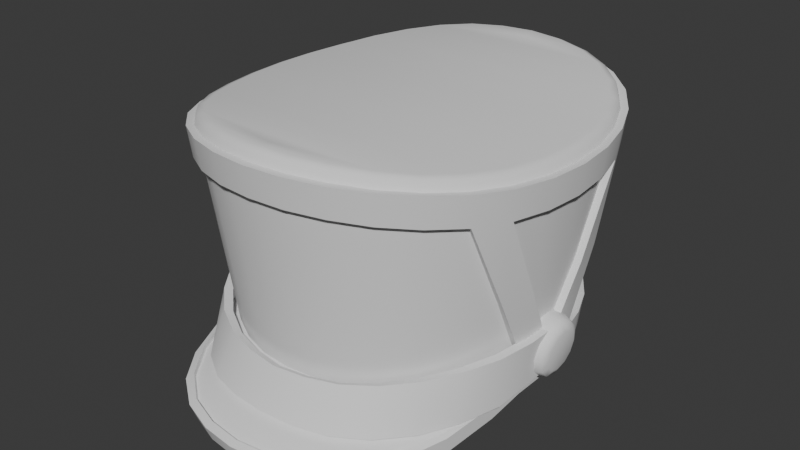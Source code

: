 # Source: Attire_Hat_GuardsmanShako.blend  (saved by Blender 4.3.34; exported with 4.5.12 LTS)
import bpy
from mathutils import Matrix  # noqa: F401  (used for matrix-valued properties, if any)

bpy.ops.wm.read_factory_settings(use_empty=True)
scene = bpy.context.scene
scene.name = 'Scene'

# ---- world
world_world = bpy.data.worlds.new('World'); scene.world = world_world
world_world.use_nodes = True; world_world.node_tree.nodes.clear()
_N = world_world.node_tree.nodes; _L = world_world.node_tree.links
n0 = _N.new('ShaderNodeOutputWorld'); n0.name = 'World Output'; n0.location = (300, 300)
n1 = _N.new('ShaderNodeBackground'); n1.name = 'Background'; n1.location = (10, 300)
n1.inputs[0].default_value = (0.05088, 0.05088, 0.05088, 1.0)
_L.new(n1.outputs[0], n0.inputs[0])
n0.is_active_output = True
world_world.color = (0.05088, 0.05088, 0.05088)
world_world.use_sun_shadow = False
world_world.sun_shadow_jitter_overblur = 0.0

# ---- meshes
me_attire_hat_guardsmanshako = bpy.data.meshes.new('Attire_Hat_GuardsmanShako')
me_attire_hat_guardsmanshako.from_pydata([(0.07301, -0.03657, 0.1367), (0.03111, -0.08583, 0.1367), (0.05692, -0.06692, 0.1367), (0.0784, 0.0, 0.1367), (0.07301, 0.03657, 0.1367), (0.03111, 0.08583, 0.1367), (0.05692, 0.06692, 0.1367), (0.0, -0.09216, 0.1367), (0.0, 0.09216, 0.1367), (0.0, 0.09216, 0.01674), (0.0, -0.09216, 0.01674), (0.05692, 0.06692, 0.01674), (0.04501, 0.07794, 0.01674), (0.01589, 0.09058, 0.01674), (0.03111, 0.08583, 0.01674), (0.0663, 0.05291, 0.01674), (0.07301, 0.03657, 0.01674), (0.07705, 0.01868, 0.01674), (0.0784, 0.0, 0.01674), (0.04501, -0.07794, 0.01674), (0.05692, -0.06692, 0.01674), (0.01589, -0.09058, 0.01674), (0.03111, -0.08583, 0.01674), (0.0663, -0.05291, 0.01674), (0.07301, -0.03657, 0.01674), (0.07708, -0.01805, 0.01676), (0.07175, -0.08274, 0.161), (0.07654, -0.08669, 0.1546), (0.07535, -0.08577, 0.1593), (0.09847, 5.156e-06, 0.1556), (0.1047, 9.79e-06, 0.1487), (0.1032, 8.464e-06, 0.1536), (0.09686, -0.02286, 0.1558), (0.103, -0.02371, 0.1491), (0.1015, -0.02353, 0.1539), (0.09186, -0.04486, 0.1567), (0.09783, -0.04664, 0.1502), (0.09636, -0.04625, 0.1549), (0.08353, -0.06513, 0.1587), (0.08908, -0.06795, 0.1521), (0.08771, -0.06731, 0.1568), (0.05666, -0.09669, 0.1634), (0.06037, -0.1016, 0.1567), (0.05945, -0.1005, 0.1615), (0.03909, -0.1067, 0.1653), (0.04159, -0.1123, 0.1585), (0.04097, -0.111, 0.1633), (0.01994, -0.1126, 0.1663), (0.02118, -0.1187, 0.1595), (0.02088, -0.1172, 0.1643), (0.0, -0.1146, 0.1667), (0.0, -0.1208, 0.1598), (0.0, -0.1193, 0.1647), (0.07175, 0.08274, 0.161), (0.07654, 0.08669, 0.1546), (0.07535, 0.08577, 0.1593), (0.09682, 0.02286, 0.1558), (0.103, 0.02371, 0.1491), (0.1015, 0.02353, 0.1539), (0.09186, 0.04485, 0.1567), (0.09784, 0.04663, 0.1502), (0.09636, 0.04624, 0.1549), (0.08353, 0.06513, 0.1587), (0.08908, 0.06795, 0.1521), (0.08771, 0.06731, 0.1568), (0.05666, 0.09669, 0.1634), (0.06037, 0.1016, 0.1567), (0.05945, 0.1005, 0.1615), (0.03909, 0.1067, 0.1653), (0.04159, 0.1123, 0.1585), (0.04097, 0.111, 0.1633), (0.01994, 0.1126, 0.1663), (0.02118, 0.1187, 0.1595), (0.02088, 0.1172, 0.1643), (0.0, 0.1146, 0.1667), (0.0, 0.1208, 0.1598), (0.0, 0.1193, 0.1647), (0.0, 1.49e-08, 0.1367), (0.0, 0.1183, 0.1419), (0.0, -0.1183, 0.1419), (0.075, -0.08494, 0.1366), (0.05916, -0.09959, 0.1388), (0.08729, -0.06658, 0.1341), (0.1026, 9.596e-06, 0.1308), (0.101, -0.02324, 0.1311), (0.1009, 0.02324, 0.1311), (0.09586, -0.0457, 0.1321), (0.04075, -0.11, 0.1405), (0.02076, -0.1163, 0.1415), (0.05916, 0.09959, 0.1388), (0.075, 0.08494, 0.1366), (0.08729, 0.06658, 0.1341), (0.09587, 0.04569, 0.1321), (0.04075, 0.11, 0.1405), (0.02076, 0.1163, 0.1415), (0.1089, 1.287e-05, 0.1487), (0.1072, -0.02433, 0.1491), (0.1019, -0.04792, 0.1503), (0.0928, -0.06994, 0.1522), (0.07974, -0.08943, 0.1548), (0.06286, -0.105, 0.1568), (0.04326, -0.1162, 0.1584), (0.02202, -0.1228, 0.1594), (0.0, -0.125, 0.1597), (0.1072, 0.02433, 0.1491), (0.1019, 0.04791, 0.1503), (0.0928, 0.06994, 0.1522), (0.07974, 0.08943, 0.1548), (0.04326, 0.1162, 0.1584), (0.06286, 0.105, 0.1568), (0.02202, 0.1228, 0.1594), (0.0, 0.125, 0.1597), (0.0, 0.1225, 0.1418), (0.06165, -0.103, 0.1388), (0.1051, -0.02385, 0.1311), (0.09989, -0.04697, 0.1322), (0.04243, -0.1139, 0.1405), (0.0216, -0.1204, 0.1414), (0.07821, 0.08767, 0.1367), (0.09101, 0.06856, 0.1341), (0.0, -0.1225, 0.1418), (0.07821, -0.08767, 0.1367), (0.09101, -0.06856, 0.1341), (0.1068, 1.27e-05, 0.1307), (0.1051, 0.02385, 0.1311), (0.06165, 0.103, 0.1388), (0.09989, 0.04696, 0.1322), (0.04243, 0.1139, 0.1405), (0.0216, 0.1204, 0.1414), (0.0, -0.1041, 0.03676), (0.06596, -0.07471, 0.03676), (0.07677, -0.05856, 0.03676), (0.09025, 8.449e-06, 0.03651), (0.08877, 0.02044, 0.0366), (0.05203, 0.08759, 0.03676), (0.08432, 0.04019, 0.03675), (0.03584, 0.09678, 0.03676), (0.01826, 0.1023, 0.03676), (0.0, 0.1041, 0.03676), (0.05203, -0.08759, 0.03676), (0.0888, -0.02044, 0.0366), (0.08431, -0.0402, 0.03675), (0.03584, -0.09678, 0.03676), (0.01826, -0.1023, 0.03676), (0.06596, 0.07471, 0.03676), (0.07677, 0.05856, 0.03676), (0.06784, 0.07583, 0.01666), (0.05347, 0.08912, 0.01664), (0.01872, 0.1042, 0.01663), (0.0, 0.1061, 0.01663), (0.03679, 0.09859, 0.01663), (0.07895, 0.05925, 0.01668), (0.08663, 0.04056, 0.0167), (0.09114, 0.0206, 0.01671), (0.09263, 1.169e-05, 0.01671), (0.08663, -0.03962, 0.01408), (0.09117, -0.01997, 0.01499), (0.0, -0.1088, 0.03665), (0.06955, -0.07778, 0.03668), (0.08094, -0.06079, 0.0367), (0.09498, 1.188e-05, 0.03666), (0.09345, 0.02113, 0.0367), (0.05481, 0.09141, 0.03666), (0.08883, 0.04162, 0.03672), (0.03772, 0.1011, 0.03665), (0.0192, 0.1069, 0.03665), (0.0, 0.1088, 0.03665), (0.05481, -0.09141, 0.03666), (0.09348, -0.02113, 0.0367), (0.08882, -0.04163, 0.03672), (0.03772, -0.1011, 0.03665), (0.0192, -0.1069, 0.03665), (0.06955, 0.07778, 0.03668), (0.08094, 0.06079, 0.0367), (0.0, -0.1067, 0.1653), (0.0, 0.1067, 0.1653), (0.0538, -0.08959, 0.02079), (0.06818, -0.07599, 0.02092), (0.0, -0.1066, 0.02075), (0.01906, -0.1047, 0.02077), (0.03713, -0.09905, 0.02079), (0.07929, -0.05948, 0.02092), (0.08746, -0.03972, 0.02134), (0.09151, -0.02061, 0.02386), (0.06016, -0.1164, 0.01056), (0.04184, -0.1308, 0.009245), (0.02114, -0.1379, 0.008676), (0.0, -0.1404, 0.00845), (0.08255, -0.07436, 0.01479), (0.07407, -0.09643, 0.01251), (0.06016, -0.1151, 0.006769), (0.04184, -0.1294, 0.005457), (0.02114, -0.1366, 0.004888), (0.0, -0.139, 0.004662), (0.08255, -0.07298, 0.01071), (0.07407, -0.09505, 0.008726), (0.06141, -0.1226, 0.01143), (0.07595, -0.1029, 0.01279), (0.0, -0.146, 0.009597), (0.02143, -0.1436, 0.009827), (0.04253, -0.1363, 0.01041), (0.086, -0.07631, 0.01595), (0.09051, -0.04542, 0.02005), (0.06016, -0.1175, 0.01338), (0.02114, -0.139, 0.0115), (0.08255, -0.07538, 0.01687), (0.04184, -0.1318, 0.01206), (0.0, -0.1414, 0.01127), (0.07407, -0.09746, 0.01533), (0.08663, -0.03905, 0.01251), (0.06107, -0.1192, 0.001962), (0.07561, -0.09952, 0.003329), (0.0, -0.1426, 0.0001318), (0.02109, -0.1402, 0.0003612), (0.04219, -0.1329, 0.0009437), (0.08566, -0.0729, 0.006482), (0.09017, -0.04288, 0.01112), (0.07407, -0.09403, 0.005907), (0.06016, -0.114, 0.00395), (0.04184, -0.1284, 0.002638), (0.02114, -0.1355, 0.002069), (0.08255, -0.07195, 0.00789), (0.0, -0.138, 0.001843), (0.09453, 0.02176, 0.0813), (0.08984, 0.04282, 0.08237), (0.09456, -0.02176, 0.0813), (0.08984, -0.04283, 0.0824), (0.09381, -0.04384, 0.08186), (0.09854, 0.02259, 0.08076), (0.09381, 0.04383, 0.08182), (0.09857, -0.0226, 0.08076), (-0.07301, -0.03657, 0.1367), (-0.03111, -0.08583, 0.1367), (-0.05692, -0.06692, 0.1367), (-0.0784, 0.0, 0.1367), (-0.07301, 0.03657, 0.1367), (-0.03111, 0.08583, 0.1367), (-0.05692, 0.06692, 0.1367), (-0.05692, 0.06692, 0.01674), (-0.04501, 0.07794, 0.01674), (-0.01589, 0.09058, 0.01674), (-0.03111, 0.08583, 0.01674), (-0.0663, 0.05291, 0.01674), (-0.07301, 0.03657, 0.01674), (-0.07705, 0.01868, 0.01674), (-0.0784, 0.0, 0.01674), (-0.04501, -0.07794, 0.01674), (-0.05692, -0.06692, 0.01674), (-0.01589, -0.09058, 0.01674), (-0.03111, -0.08583, 0.01674), (-0.0663, -0.05291, 0.01674), (-0.07301, -0.03657, 0.01674), (-0.07708, -0.01805, 0.01676), (-0.07175, -0.08274, 0.161), (-0.07654, -0.08669, 0.1546), (-0.07535, -0.08577, 0.1593), (-0.09847, 5.156e-06, 0.1556), (-0.1047, 9.79e-06, 0.1487), (-0.1032, 8.464e-06, 0.1536), (-0.09686, -0.02286, 0.1558), (-0.103, -0.02371, 0.1491), (-0.1015, -0.02353, 0.1539), (-0.09186, -0.04486, 0.1567), (-0.09783, -0.04664, 0.1502), (-0.09636, -0.04625, 0.1549), (-0.08353, -0.06513, 0.1587), (-0.08908, -0.06795, 0.1521), (-0.08771, -0.06731, 0.1568), (-0.05666, -0.09669, 0.1634), (-0.06037, -0.1016, 0.1567), (-0.05945, -0.1005, 0.1615), (-0.03909, -0.1067, 0.1653), (-0.04159, -0.1123, 0.1585), (-0.04097, -0.111, 0.1633), (-0.01994, -0.1126, 0.1663), (-0.02118, -0.1187, 0.1595), (-0.02088, -0.1172, 0.1643), (-0.07175, 0.08274, 0.161), (-0.07654, 0.08669, 0.1546), (-0.07535, 0.08577, 0.1593), (-0.09682, 0.02286, 0.1558), (-0.103, 0.02371, 0.1491), (-0.1015, 0.02353, 0.1539), (-0.09186, 0.04485, 0.1567), (-0.09784, 0.04663, 0.1502), (-0.09636, 0.04624, 0.1549), (-0.08353, 0.06513, 0.1587), (-0.08908, 0.06795, 0.1521), (-0.08771, 0.06731, 0.1568), (-0.05666, 0.09669, 0.1634), (-0.06037, 0.1016, 0.1567), (-0.05945, 0.1005, 0.1615), (-0.03909, 0.1067, 0.1653), (-0.04159, 0.1123, 0.1585), (-0.04097, 0.111, 0.1633), (-0.01994, 0.1126, 0.1663), (-0.02118, 0.1187, 0.1595), (-0.02088, 0.1172, 0.1643), (-0.075, -0.08494, 0.1366), (-0.05916, -0.09959, 0.1388), (-0.08729, -0.06658, 0.1341), (-0.1026, 9.596e-06, 0.1308), (-0.101, -0.02324, 0.1311), (-0.1009, 0.02324, 0.1311), (-0.09586, -0.0457, 0.1321), (-0.04075, -0.11, 0.1405), (-0.02076, -0.1163, 0.1415), (-0.05916, 0.09959, 0.1388), (-0.075, 0.08494, 0.1366), (-0.08729, 0.06658, 0.1341), (-0.09587, 0.04569, 0.1321), (-0.04075, 0.11, 0.1405), (-0.02076, 0.1163, 0.1415), (-0.1089, 1.287e-05, 0.1487), (-0.1072, -0.02433, 0.1491), (-0.1019, -0.04792, 0.1503), (-0.0928, -0.06994, 0.1522), (-0.07974, -0.08943, 0.1548), (-0.06286, -0.105, 0.1568), (-0.04326, -0.1162, 0.1584), (-0.02202, -0.1228, 0.1594), (-0.1072, 0.02433, 0.1491), (-0.1019, 0.04791, 0.1503), (-0.0928, 0.06994, 0.1522), (-0.07974, 0.08943, 0.1548), (-0.04326, 0.1162, 0.1584), (-0.06286, 0.105, 0.1568), (-0.02202, 0.1228, 0.1594), (-0.06165, -0.103, 0.1388), (-0.1051, -0.02385, 0.1311), (-0.09989, -0.04697, 0.1322), (-0.04243, -0.1139, 0.1405), (-0.0216, -0.1204, 0.1414), (-0.07821, 0.08767, 0.1367), (-0.09101, 0.06856, 0.1341), (-0.07821, -0.08767, 0.1367), (-0.09101, -0.06856, 0.1341), (-0.1068, 1.27e-05, 0.1307), (-0.1051, 0.02385, 0.1311), (-0.06165, 0.103, 0.1388), (-0.09989, 0.04696, 0.1322), (-0.04243, 0.1139, 0.1405), (-0.0216, 0.1204, 0.1414), (-0.06596, -0.07471, 0.03676), (-0.07677, -0.05856, 0.03676), (-0.09025, 8.449e-06, 0.03651), (-0.08877, 0.02044, 0.0366), (-0.05203, 0.08759, 0.03676), (-0.08432, 0.04019, 0.03675), (-0.03584, 0.09678, 0.03676), (-0.01826, 0.1023, 0.03676), (-0.05203, -0.08759, 0.03676), (-0.0888, -0.02044, 0.0366), (-0.08431, -0.0402, 0.03675), (-0.03584, -0.09678, 0.03676), (-0.01826, -0.1023, 0.03676), (-0.06596, 0.07471, 0.03676), (-0.07677, 0.05856, 0.03676), (-0.06784, 0.07583, 0.01666), (-0.05347, 0.08912, 0.01664), (-0.01872, 0.1042, 0.01663), (-0.03679, 0.09859, 0.01663), (-0.07895, 0.05925, 0.01668), (-0.08663, 0.04056, 0.0167), (-0.09114, 0.0206, 0.01671), (-0.09263, 1.169e-05, 0.01671), (-0.08663, -0.03962, 0.01408), (-0.09117, -0.01997, 0.01499), (-0.06955, -0.07778, 0.03668), (-0.08094, -0.06079, 0.0367), (-0.09498, 1.188e-05, 0.03666), (-0.09345, 0.02113, 0.0367), (-0.05481, 0.09141, 0.03666), (-0.08883, 0.04162, 0.03672), (-0.03772, 0.1011, 0.03665), (-0.0192, 0.1069, 0.03665), (-0.05481, -0.09141, 0.03666), (-0.09348, -0.02113, 0.0367), (-0.08882, -0.04163, 0.03672), (-0.03772, -0.1011, 0.03665), (-0.0192, -0.1069, 0.03665), (-0.06955, 0.07778, 0.03668), (-0.08094, 0.06079, 0.0367), (-0.0538, -0.08959, 0.02079), (-0.06818, -0.07599, 0.02092), (-0.01906, -0.1047, 0.02077), (-0.03713, -0.09905, 0.02079), (-0.07929, -0.05948, 0.02092), (-0.08746, -0.03972, 0.02134), (-0.09151, -0.02061, 0.02386), (-0.06016, -0.1164, 0.01056), (-0.04184, -0.1308, 0.009245), (-0.02114, -0.1379, 0.008676), (-0.08255, -0.07436, 0.01479), (-0.07407, -0.09643, 0.01251), (-0.06016, -0.1151, 0.006769), (-0.04184, -0.1294, 0.005457), (-0.02114, -0.1366, 0.004888), (-0.08255, -0.07298, 0.01071), (-0.07407, -0.09505, 0.008726), (-0.06141, -0.1226, 0.01143), (-0.07595, -0.1029, 0.01279), (-0.02143, -0.1436, 0.009827), (-0.04253, -0.1363, 0.01041), (-0.086, -0.07631, 0.01595), (-0.09051, -0.04542, 0.02005), (-0.06016, -0.1175, 0.01338), (-0.02114, -0.139, 0.0115), (-0.08255, -0.07538, 0.01687), (-0.04184, -0.1318, 0.01206), (-0.07407, -0.09746, 0.01533), (-0.08663, -0.03905, 0.01251), (-0.06107, -0.1192, 0.001962), (-0.07561, -0.09952, 0.003329), (-0.02109, -0.1402, 0.0003612), (-0.04219, -0.1329, 0.0009437), (-0.08566, -0.0729, 0.006482), (-0.09017, -0.04288, 0.01112), (-0.07407, -0.09403, 0.005907), (-0.06016, -0.114, 0.00395), (-0.04184, -0.1284, 0.002638), (-0.02114, -0.1355, 0.002069), (-0.08255, -0.07195, 0.00789), (-0.09453, 0.02176, 0.0813), (-0.08984, 0.04282, 0.08237), (-0.09456, -0.02176, 0.0813), (-0.08984, -0.04283, 0.0824), (-0.09381, -0.04384, 0.08186), (-0.09854, 0.02259, 0.08076), (-0.09381, 0.04383, 0.08182), (-0.09857, -0.0226, 0.08076), (-0.08668, 0.01808, 0.03951), (-0.08578, 0.01566, 0.03052), (-0.08511, 0.009047, 0.02394), (-0.08487, 1.188e-05, 0.02153), (-0.08511, -0.009023, 0.02394), (-0.08578, -0.01564, 0.03052), (-0.08668, -0.01806, 0.03951), (-0.08759, -0.01564, 0.0485), (-0.08825, -0.009023, 0.05508), (-0.08849, 1.188e-05, 0.05749), (-0.08825, 0.009047, 0.05508), (-0.08759, 0.01566, 0.0485), (-0.1038, 1.188e-05, 0.03779), (-0.1038, 0.01215, 0.03779), (-0.09811, 0.01808, 0.03836), (-0.1021, 0.01634, 0.03795), (-0.0972, 0.01566, 0.02937), (-0.1032, 0.01052, 0.03175), (-0.1013, 0.01416, 0.02983), (-0.09654, 0.009047, 0.02279), (-0.1028, 0.00608, 0.02733), (-0.1007, 0.008178, 0.02388), (-0.0963, 1.188e-05, 0.02038), (-0.1026, 1.188e-05, 0.02571), (-0.1005, 1.188e-05, 0.0217), (-0.09654, -0.009023, 0.02279), (-0.1028, -0.006056, 0.02733), (-0.1007, -0.008154, 0.02388), (-0.0972, -0.01564, 0.02937), (-0.1032, -0.0105, 0.03175), (-0.1013, -0.01413, 0.02983), (-0.09811, -0.01806, 0.03836), (-0.1038, -0.01212, 0.03779), (-0.1021, -0.01632, 0.03795), (-0.09902, -0.01564, 0.04735), (-0.1044, -0.0105, 0.04382), (-0.103, -0.01413, 0.04608), (-0.09968, -0.009023, 0.05393), (-0.1049, -0.006056, 0.04824), (-0.1036, -0.008154, 0.05203), (-0.09992, 1.188e-05, 0.05634), (-0.105, 1.188e-05, 0.04986), (-0.1038, 1.188e-05, 0.0542), (-0.09968, 0.009047, 0.05393), (-0.1049, 0.00608, 0.04824), (-0.1036, 0.008178, 0.05203), (-0.09902, 0.01566, 0.04735), (-0.1044, 0.01052, 0.04382), (-0.103, 0.01416, 0.04608), (0.08668, 0.01808, 0.03951), (0.08578, 0.01566, 0.03052), (0.08511, 0.009047, 0.02394), (0.08487, 1.188e-05, 0.02153), (0.08511, -0.009023, 0.02394), (0.08578, -0.01564, 0.03052), (0.08668, -0.01806, 0.03951), (0.08759, -0.01564, 0.0485), (0.08825, -0.009023, 0.05508), (0.08849, 1.188e-05, 0.05749), (0.08825, 0.009047, 0.05508), (0.08759, 0.01566, 0.0485), (0.1038, 1.188e-05, 0.03779), (0.1038, 0.01215, 0.03779), (0.09811, 0.01808, 0.03836), (0.1021, 0.01634, 0.03795), (0.0972, 0.01566, 0.02937), (0.1032, 0.01052, 0.03175), (0.1013, 0.01416, 0.02983), (0.09654, 0.009047, 0.02279), (0.1028, 0.00608, 0.02733), (0.1007, 0.008178, 0.02388), (0.0963, 1.188e-05, 0.02038), (0.1026, 1.188e-05, 0.02571), (0.1005, 1.188e-05, 0.0217), (0.09654, -0.009023, 0.02279), (0.1028, -0.006056, 0.02733), (0.1007, -0.008154, 0.02388), (0.0972, -0.01564, 0.02937), (0.1032, -0.0105, 0.03175), (0.1013, -0.01413, 0.02983), (0.09811, -0.01806, 0.03836), (0.1038, -0.01212, 0.03779), (0.1021, -0.01632, 0.03795), (0.09902, -0.01564, 0.04735), (0.1044, -0.0105, 0.04382), (0.103, -0.01413, 0.04608), (0.09968, -0.009023, 0.05393), (0.1049, -0.006056, 0.04824), (0.1036, -0.008154, 0.05203), (0.09992, 1.188e-05, 0.05634), (0.105, 1.188e-05, 0.04986), (0.1038, 1.188e-05, 0.0542), (0.09968, 0.009047, 0.05393), (0.1049, 0.00608, 0.04824), (0.1036, 0.008178, 0.05203), (0.09902, 0.01566, 0.04735), (0.1044, 0.01052, 0.04382), (0.103, 0.01416, 0.04608), (0.09446, -0.02225, 0.05277), (0.09132, -0.02257, 0.02363), (0.09574, -0.002619, 0.05428), (0.09217, -0.002619, 0.02558), (0.08984, -0.04295, 0.05105), (0.09, -0.0416, 0.02135), (0.05378, -0.09126, 0.04351), (0.05665, -0.1014, 0.0172), (0.0, -0.1082, 0.03947), (0.0, -0.1195, 0.01715), (0.07141, -0.08364, 0.01751), (0.08233, -0.06323, 0.01907), (0.08054, -0.06103, 0.04849), (0.06841, -0.0777, 0.04593), (0.01972, -0.1178, 0.01698), (0.03891, -0.1127, 0.01698), (0.03681, -0.1008, 0.04122), (0.01882, -0.1059, 0.04), (-0.09446, -0.02225, 0.05277), (-0.09132, -0.02257, 0.02363), (-0.09574, -0.002619, 0.05428), (-0.09217, -0.002619, 0.02558), (-0.08984, -0.04295, 0.05105), (-0.09, -0.0416, 0.02135), (-0.05378, -0.09126, 0.04351), (-0.05665, -0.1014, 0.0172), (-0.07141, -0.08364, 0.01751), (-0.08233, -0.06323, 0.01907), (-0.08054, -0.06103, 0.04849), (-0.06841, -0.0777, 0.04593), (-0.01972, -0.1178, 0.01698), (-0.03891, -0.1127, 0.01698), (-0.03681, -0.1008, 0.04122), (-0.01882, -0.1059, 0.04), (0.09947, -0.02284, 0.05231), (0.09632, -0.02325, 0.0232), (0.1008, -0.002636, 0.05367), (0.09724, -0.002636, 0.02498), (0.09475, -0.04459, 0.05099), (0.0949, -0.04327, 0.02131), (0.05686, -0.09506, 0.0452), (0.05957, -0.1053, 0.01897), (0.0, -0.1128, 0.04184), (0.0, -0.1241, 0.01952), (0.07534, -0.08681, 0.01863), (0.08686, -0.06567, 0.01956), (0.08511, -0.06341, 0.04893), (0.07243, -0.08079, 0.04697), (0.02051, -0.1224, 0.01933), (0.04062, -0.1171, 0.01919), (0.03863, -0.1052, 0.0434), (0.01964, -0.1104, 0.04235), (-0.09947, -0.02284, 0.05231), (-0.09632, -0.02325, 0.0232), (-0.1008, -0.002636, 0.05367), (-0.09724, -0.002636, 0.02498), (-0.09475, -0.04459, 0.05099), (-0.0949, -0.04327, 0.02131), (-0.05686, -0.09506, 0.0452), (-0.05957, -0.1053, 0.01897), (-0.07534, -0.08681, 0.01863), (-0.08686, -0.06567, 0.01956), (-0.08511, -0.06341, 0.04893), (-0.07243, -0.08079, 0.04697), (-0.02051, -0.1224, 0.01933), (-0.04062, -0.1171, 0.01919), (-0.03863, -0.1052, 0.0434), (-0.01964, -0.1104, 0.04235)], [], [(69, 108, 110, 72), (30, 95, 104, 57), (90, 118, 119, 91), (81, 113, 116, 87), (80, 121, 113, 81), (39, 98, 97, 36), (60, 105, 106, 63), (83, 123, 114, 84), (45, 101, 100, 42), (87, 116, 117, 88), (66, 109, 108, 69), (42, 100, 99, 27), (54, 107, 109, 66), (88, 117, 120, 79), (84, 114, 115, 86), (89, 125, 118, 90), (13, 9, 149, 148), (14, 13, 148, 150), (12, 14, 150, 147), (15, 11, 146, 151), (16, 15, 151, 152), (17, 16, 152, 153), (18, 17, 153, 154), (21, 192, 193, 10), (22, 191, 192, 21), (19, 190, 191, 22), (23, 194, 195, 20), (155, 194, 23, 24), (24, 25, 156, 155), (25, 18, 154, 156), (32, 34, 31, 29), (34, 33, 30, 31), (35, 37, 34, 32), (37, 36, 33, 34), (38, 40, 37, 35), (40, 39, 36, 37), (26, 28, 40, 38), (28, 27, 39, 40), (44, 46, 43, 41), (46, 45, 42, 43), (47, 49, 46, 44), (49, 48, 45, 46), (50, 52, 49, 47), (52, 51, 48, 49), (41, 43, 28, 26), (43, 42, 27, 28), (29, 31, 58, 56), (31, 30, 57, 58), (56, 58, 61, 59), (58, 57, 60, 61), (59, 61, 64, 62), (61, 60, 63, 64), (62, 64, 55, 53), (64, 63, 54, 55), (65, 67, 70, 68), (67, 66, 69, 70), (68, 70, 73, 71), (70, 69, 72, 73), (71, 73, 76, 74), (73, 72, 75, 76), (53, 55, 67, 65), (55, 54, 66, 67), (1, 7, 77), (2, 0, 23), (4, 3, 77), (6, 77, 5), (0, 2, 77), (4, 77, 6), (23, 20, 2), (8, 5, 77), (1, 77, 2), (2, 19, 1), (10, 7, 21), (23, 0, 24), (22, 21, 1), (7, 1, 21), (19, 22, 1), (20, 19, 2), (0, 77, 3), (25, 24, 0), (0, 3, 25), (25, 3, 18), (17, 18, 3), (3, 4, 17), (17, 4, 16), (15, 16, 4), (4, 6, 15), (15, 6, 11), (12, 11, 6), (6, 5, 12), (12, 5, 14), (13, 14, 5), (5, 8, 13), (13, 8, 9), (131, 82, 80, 130), (134, 89, 90, 144), (143, 88, 79, 129), (142, 87, 88, 143), (132, 83, 84, 225), (130, 80, 81, 139), (139, 81, 87, 142), (144, 90, 91, 145), (133, 224, 229, 161), (223, 85, 83, 132), (138, 78, 94, 137), (137, 94, 93, 136), (92, 85, 223), (136, 93, 89, 134), (225, 84, 86), (114, 96, 97, 115), (119, 106, 105, 126), (127, 108, 109, 125), (126, 105, 104, 124), (128, 110, 108, 127), (112, 111, 110, 128), (124, 104, 95, 123), (115, 97, 98, 122), (118, 107, 106, 119), (113, 100, 101, 116), (121, 99, 100, 113), (123, 95, 96, 114), (116, 101, 102, 117), (117, 102, 103, 120), (125, 109, 107, 118), (122, 98, 99, 121), (33, 96, 95, 30), (48, 102, 101, 45), (85, 124, 123, 83), (63, 106, 107, 54), (27, 99, 98, 39), (78, 112, 128, 94), (94, 128, 127, 93), (92, 126, 124, 85), (57, 104, 105, 60), (72, 110, 111, 75), (36, 97, 96, 33), (93, 127, 125, 89), (51, 103, 102, 48), (82, 122, 121, 80), (135, 163, 173, 145), (144, 172, 162, 134), (141, 169, 168, 140), (129, 157, 171, 143), (143, 171, 170, 142), (139, 167, 158, 130), (142, 170, 167, 139), (145, 173, 172, 144), (160, 168, 183, 154), (151, 173, 163, 152), (150, 164, 162, 147), (152, 163, 161, 153), (148, 165, 164, 150), (149, 166, 165, 148), (153, 161, 160, 154), (179, 180, 170, 171), (146, 172, 173, 151), (180, 176, 167, 170), (176, 177, 158, 167), (154, 183, 156), (181, 159, 158, 177), (147, 162, 172, 146), (130, 158, 159, 131), (134, 162, 164, 136), (133, 161, 163, 135), (136, 164, 165, 137), (137, 165, 166, 138), (131, 159, 169, 141), (11, 12, 147, 146), (175, 65, 68), (253, 268, 41, 26), (286, 283, 59, 62), (265, 253, 26, 38), (268, 271, 174), (41, 174, 44), (277, 286, 62, 53), (259, 262, 35, 32), (283, 280, 56, 59), (262, 265, 38, 35), (280, 256, 29, 56), (289, 277, 53, 65), (68, 71, 74, 175), (44, 174, 50, 47), (197, 211, 215, 201), (188, 189, 208, 205), (200, 214, 210, 196), (196, 210, 211, 197), (185, 186, 204, 206), (199, 213, 214, 200), (189, 184, 203, 208), (181, 188, 182), (176, 184, 189, 177), (179, 186, 185, 180), (177, 189, 188, 181), (178, 187, 186, 179), (180, 185, 184, 176), (198, 212, 213, 199), (202, 216, 156, 183), (195, 194, 221, 217), (192, 191, 219, 220), (190, 195, 217, 218), (178, 179, 171, 157), (205, 201, 202, 182), (206, 200, 196, 203), (207, 198, 199, 204), (208, 197, 201, 205), (204, 199, 200, 206), (203, 196, 197, 208), (182, 202, 183), (186, 187, 207, 204), (201, 215, 216, 202), (184, 185, 206, 203), (182, 188, 205), (159, 181, 182, 169), (221, 209, 216, 215), (219, 218, 210, 214), (222, 220, 213, 212), (217, 221, 215, 211), (220, 219, 214, 213), (218, 217, 211, 210), (209, 156, 216), (194, 155, 209, 221), (193, 192, 220, 222), (191, 190, 218, 219), (155, 156, 209), (168, 169, 182, 183), (20, 195, 190, 19), (132, 225, 230, 160), (135, 224, 133), (226, 140, 168, 227), (141, 140, 226), (135, 145, 91, 224), (92, 223, 228, 126), (227, 115, 122), (119, 126, 229), (161, 228, 160), (229, 126, 228), (168, 160, 230), (230, 115, 227), (168, 230, 227), (161, 229, 228), (82, 226, 227, 122), (223, 132, 160, 228), (225, 86, 115, 230), (224, 91, 119, 229), (141, 226, 82, 131), (293, 296, 327, 325), (257, 281, 321, 313), (308, 309, 334, 333), (299, 305, 331, 328), (298, 299, 328, 335), (266, 263, 315, 316), (284, 287, 323, 322), (301, 302, 329, 337), (272, 269, 318, 319), (305, 306, 332, 331), (290, 293, 325, 326), (269, 254, 317, 318), (278, 290, 326, 324), (306, 79, 120, 332), (302, 304, 330, 329), (307, 308, 333, 339), (240, 360, 149, 9), (241, 361, 360, 240), (239, 359, 361, 241), (242, 362, 358, 238), (243, 363, 362, 242), (244, 364, 363, 243), (245, 365, 364, 244), (248, 10, 193, 397), (249, 248, 397, 396), (246, 249, 396, 395), (250, 247, 399, 398), (366, 251, 250, 398), (251, 366, 367, 252), (252, 367, 365, 245), (259, 256, 258, 261), (261, 258, 257, 260), (262, 259, 261, 264), (264, 261, 260, 263), (265, 262, 264, 267), (267, 264, 263, 266), (253, 265, 267, 255), (255, 267, 266, 254), (271, 268, 270, 273), (273, 270, 269, 272), (274, 271, 273, 276), (276, 273, 272, 275), (50, 274, 276, 52), (52, 276, 275, 51), (268, 253, 255, 270), (270, 255, 254, 269), (256, 280, 282, 258), (258, 282, 281, 257), (280, 283, 285, 282), (282, 285, 284, 281), (283, 286, 288, 285), (285, 288, 287, 284), (286, 277, 279, 288), (288, 279, 278, 287), (289, 292, 294, 291), (291, 294, 293, 290), (292, 295, 297, 294), (294, 297, 296, 293), (295, 74, 76, 297), (297, 76, 75, 296), (277, 289, 291, 279), (279, 291, 290, 278), (232, 77, 7), (233, 250, 231), (235, 77, 234), (237, 236, 77), (231, 77, 233), (235, 237, 77), (250, 233, 247), (8, 77, 236), (232, 233, 77), (233, 232, 246), (10, 248, 7), (250, 251, 231), (249, 232, 248), (7, 248, 232), (246, 232, 249), (247, 233, 246), (231, 234, 77), (252, 231, 251), (231, 252, 234), (252, 245, 234), (244, 234, 245), (234, 244, 235), (244, 243, 235), (242, 235, 243), (235, 242, 237), (242, 238, 237), (239, 237, 238), (237, 239, 236), (239, 241, 236), (240, 236, 241), (236, 240, 8), (240, 9, 8), (344, 343, 298, 300), (347, 356, 308, 307), (355, 129, 79, 306), (354, 355, 306, 305), (345, 425, 302, 301), (343, 351, 299, 298), (351, 354, 305, 299), (356, 357, 309, 308), (346, 371, 429, 424), (423, 345, 301, 303), (138, 350, 312, 78), (350, 349, 311, 312), (310, 423, 303), (349, 347, 307, 311), (425, 304, 302), (329, 330, 315, 314), (334, 340, 322, 323), (341, 339, 326, 325), (340, 338, 321, 322), (342, 341, 325, 327), (112, 342, 327, 111), (338, 337, 313, 321), (330, 336, 316, 315), (333, 334, 323, 324), (328, 331, 319, 318), (335, 328, 318, 317), (337, 329, 314, 313), (331, 332, 320, 319), (332, 120, 103, 320), (339, 333, 324, 326), (336, 335, 317, 316), (260, 257, 313, 314), (275, 272, 319, 320), (303, 301, 337, 338), (287, 278, 324, 323), (254, 266, 316, 317), (78, 312, 342, 112), (312, 311, 341, 342), (310, 303, 338, 340), (281, 284, 322, 321), (296, 75, 111, 327), (263, 260, 314, 315), (311, 307, 339, 341), (51, 275, 320, 103), (300, 298, 335, 336), (348, 357, 382, 373), (356, 347, 372, 381), (353, 352, 377, 378), (129, 355, 380, 157), (355, 354, 379, 380), (351, 343, 368, 376), (354, 351, 376, 379), (357, 356, 381, 382), (370, 365, 389, 377), (362, 363, 373, 382), (361, 359, 372, 374), (363, 364, 371, 373), (360, 361, 374, 375), (149, 360, 375, 166), (364, 365, 370, 371), (385, 380, 379, 386), (358, 362, 382, 381), (386, 379, 376, 383), (383, 376, 368, 384), (365, 367, 389), (387, 384, 368, 369), (359, 358, 381, 372), (343, 344, 369, 368), (347, 349, 374, 372), (346, 348, 373, 371), (349, 350, 375, 374), (350, 138, 166, 375), (344, 353, 378, 369), (238, 358, 359, 239), (41, 268, 174), (292, 175, 74, 295), (271, 274, 50, 174), (401, 404, 416, 413), (393, 408, 410, 394), (403, 400, 412, 415), (400, 401, 413, 412), (391, 409, 407, 392), (402, 403, 415, 414), (394, 410, 406, 390), (387, 388, 393), (383, 384, 394, 390), (385, 386, 391, 392), (384, 387, 393, 394), (178, 385, 392, 187), (386, 383, 390, 391), (198, 402, 414, 212), (405, 389, 367, 417), (399, 418, 422, 398), (397, 421, 420, 396), (395, 419, 418, 399), (178, 157, 380, 385), (408, 388, 405, 404), (409, 406, 400, 403), (207, 407, 402, 198), (410, 408, 404, 401), (407, 409, 403, 402), (406, 410, 401, 400), (388, 389, 405), (392, 407, 207, 187), (404, 405, 417, 416), (390, 406, 409, 391), (388, 408, 393), (369, 378, 388, 387), (422, 416, 417, 411), (420, 415, 412, 419), (222, 212, 414, 421), (418, 413, 416, 422), (421, 414, 415, 420), (419, 412, 413, 418), (411, 417, 367), (398, 422, 411, 366), (193, 222, 421, 397), (396, 420, 419, 395), (366, 411, 367), (377, 389, 388, 378), (247, 246, 395, 399), (345, 370, 430, 425), (348, 346, 424), (426, 427, 377, 352), (353, 426, 352), (348, 424, 309, 357), (310, 340, 428, 423), (427, 336, 330), (334, 429, 340), (371, 370, 428), (429, 428, 340), (377, 430, 370), (430, 427, 330), (377, 427, 430), (371, 428, 429), (300, 336, 427, 426), (423, 428, 370, 345), (425, 430, 330, 304), (424, 429, 334, 309), (353, 344, 300, 426), (256, 259, 32, 29), (289, 65, 175), (292, 289, 175), (477, 442, 431, 445), (448, 451, 443), (451, 454, 443), (454, 457, 443), (457, 460, 443), (460, 463, 443), (463, 466, 443), (466, 469, 443), (469, 472, 443), (472, 475, 443), (475, 478, 443), (478, 444, 443), (445, 431, 432, 447), (450, 433, 434, 453), (453, 434, 435, 456), (456, 435, 436, 459), (459, 436, 437, 462), (462, 437, 438, 465), (465, 438, 439, 468), (468, 439, 440, 471), (471, 440, 441, 474), (474, 441, 442, 477), (447, 432, 433, 450), (445, 447, 449, 446), (446, 449, 448, 444), (447, 450, 452, 449), (449, 452, 451, 448), (450, 453, 455, 452), (452, 455, 454, 451), (453, 456, 458, 455), (455, 458, 457, 454), (456, 459, 461, 458), (458, 461, 460, 457), (459, 462, 464, 461), (461, 464, 463, 460), (462, 465, 467, 464), (464, 467, 466, 463), (465, 468, 470, 467), (467, 470, 469, 466), (468, 471, 473, 470), (470, 473, 472, 469), (471, 474, 476, 473), (473, 476, 475, 472), (474, 477, 479, 476), (476, 479, 478, 475), (477, 445, 446, 479), (479, 446, 444, 478), (444, 448, 443), (526, 494, 480, 491), (497, 492, 500), (500, 492, 503), (503, 492, 506), (506, 492, 509), (509, 492, 512), (512, 492, 515), (515, 492, 518), (518, 492, 521), (521, 492, 524), (524, 492, 527), (527, 492, 493), (494, 496, 481, 480), (499, 502, 483, 482), (502, 505, 484, 483), (505, 508, 485, 484), (508, 511, 486, 485), (511, 514, 487, 486), (514, 517, 488, 487), (517, 520, 489, 488), (520, 523, 490, 489), (523, 526, 491, 490), (496, 499, 482, 481), (494, 495, 498, 496), (495, 493, 497, 498), (496, 498, 501, 499), (498, 497, 500, 501), (499, 501, 504, 502), (501, 500, 503, 504), (502, 504, 507, 505), (504, 503, 506, 507), (505, 507, 510, 508), (507, 506, 509, 510), (508, 510, 513, 511), (510, 509, 512, 513), (511, 513, 516, 514), (513, 512, 515, 516), (514, 516, 519, 517), (516, 515, 518, 519), (517, 519, 522, 520), (519, 518, 521, 522), (520, 522, 525, 523), (522, 521, 524, 525), (523, 525, 528, 526), (525, 524, 527, 528), (526, 528, 495, 494), (528, 527, 493, 495), (493, 492, 497), (529, 531, 532, 530), (530, 534, 533, 529), (539, 536, 535, 542), (543, 538, 537, 546), (534, 540, 541, 533), (540, 539, 542, 541), (536, 544, 545, 535), (544, 543, 546, 545), (547, 548, 550, 549), (548, 547, 551, 552), (555, 558, 553, 554), (559, 562, 537, 538), (552, 551, 557, 556), (556, 557, 558, 555), (554, 553, 561, 560), (560, 561, 562, 559), (563, 564, 566, 565), (564, 563, 567, 568), (576, 569, 570), (577, 580, 571, 572), (567, 575, 574), (575, 576, 573), (570, 569, 579, 578), (578, 579, 580, 577), (581, 583, 584, 582), (582, 586, 585, 581), (588, 587, 592), (593, 572, 571, 596), (590, 591, 585), (589, 592, 591), (588, 594, 595, 587), (594, 593, 596, 595), (556, 555, 589, 590), (547, 549, 583, 581), (546, 537, 571, 580), (557, 551, 585, 591), (536, 539, 573, 570), (558, 557, 591, 592), (531, 529, 563, 565), (550, 548, 582, 584), (539, 540, 574, 573), (533, 541, 575, 567), (530, 532, 566, 564), (541, 542, 576, 575), (559, 538, 572, 593), (548, 552, 586, 582), (560, 559, 593, 594), (551, 547, 581, 585), (561, 553, 587, 595), (534, 530, 564, 568), (538, 543, 577, 572), (562, 561, 595, 596), (529, 533, 567, 563), (552, 556, 590, 586), (543, 544, 578, 577), (553, 558, 592, 587), (535, 545, 579, 569), (540, 534, 568, 574), (554, 560, 594, 588), (545, 546, 580, 579), (542, 535, 569, 576), (537, 562, 596, 571), (555, 554, 588, 589), (544, 536, 570, 578), (586, 590, 585), (568, 567, 574), (574, 575, 573), (590, 589, 591), (589, 588, 592), (573, 576, 570)])
me_attire_hat_guardsmanshako.polygons.foreach_set('use_smooth', [True] * 648)
_k = set([(0, 2), (0, 3), (1, 2), (1, 7), (3, 4), (4, 6), (5, 6), (5, 8), (7, 232), (8, 236), (9, 13), (9, 240), (10, 21), (10, 248), (11, 12), (11, 15), (12, 14), (13, 14), (15, 16), (16, 17), (17, 18), (18, 25), (19, 20), (19, 22), (20, 23), (21, 22), (23, 24), (24, 25), (27, 39), (27, 42), (30, 33), (30, 57), (33, 36), (36, 39), (42, 45), (45, 48), (48, 51), (51, 275), (54, 63), (54, 66), (57, 60), (60, 63), (66, 69), (69, 72), (72, 75), (75, 296), (78, 94), (78, 312), (79, 88), (79, 306), (80, 81), (80, 82), (81, 87), (82, 122), (82, 226), (83, 84), (83, 85), (84, 86), (85, 92), (86, 115), (86, 225), (87, 88), (89, 90), (89, 93), (90, 91), (91, 119), (91, 224), (92, 126), (92, 223), (93, 94), (95, 96), (95, 104), (96, 97), (97, 98), (98, 99), (99, 100), (100, 101), (101, 102), (102, 103), (103, 320), (104, 105), (105, 106), (106, 107), (107, 109), (108, 109), (108, 110), (110, 111), (111, 327), (112, 128), (112, 342), (113, 116), (113, 121), (114, 115), (114, 123), (115, 230), (116, 117), (117, 120), (118, 119), (118, 125), (119, 229), (120, 332), (121, 122), (122, 227), (123, 124), (124, 126), (125, 127), (126, 228), (127, 128), (129, 143), (129, 355), (130, 131), (130, 139), (131, 141), (132, 160), (132, 223), (132, 225), (133, 135), (133, 161), (133, 224), (134, 136), (134, 144), (135, 145), (136, 137), (137, 138), (138, 350), (139, 142), (140, 141), (140, 168), (140, 226), (142, 143), (144, 145), (146, 147), (146, 151), (147, 150), (148, 149), (148, 150), (149, 360), (151, 152), (152, 153), (153, 154), (154, 156), (155, 156), (155, 194), (156, 209), (156, 216), (157, 171), (157, 380), (158, 159), (158, 167), (159, 169), (160, 228), (160, 230), (161, 163), (161, 229), (162, 164), (162, 172), (163, 173), (164, 165), (165, 166), (166, 375), (167, 170), (168, 169), (168, 227), (170, 171), (172, 173), (176, 177), (176, 180), (177, 181), (178, 179), (178, 385), (179, 180), (181, 182), (182, 183), (182, 188), (182, 205), (183, 202), (184, 185), (184, 189), (185, 186), (186, 187), (187, 392), (188, 189), (190, 191), (190, 195), (191, 192), (192, 193), (193, 397), (194, 195), (196, 197), (196, 200), (197, 201), (198, 199), (198, 402), (199, 200), (201, 202), (203, 206), (203, 208), (204, 206), (204, 207), (205, 208), (207, 407), (209, 221), (210, 211), (210, 214), (211, 215), (212, 213), (212, 414), (213, 214), (215, 216), (217, 218), (217, 221), (218, 219), (219, 220), (220, 222), (222, 421), (231, 233), (231, 234), (232, 233), (234, 235), (235, 237), (236, 237), (238, 239), (238, 242), (239, 241), (240, 241), (242, 243), (243, 244), (244, 245), (245, 252), (246, 247), (246, 249), (247, 250), (248, 249), (250, 251), (251, 252), (254, 266), (254, 269), (257, 260), (257, 281), (260, 263), (263, 266), (269, 272), (272, 275), (278, 287), (278, 290), (281, 284), (284, 287), (290, 293), (293, 296), (298, 299), (298, 300), (299, 305), (300, 336), (300, 426), (301, 302), (301, 303), (302, 304), (303, 310), (304, 330), (304, 425), (305, 306), (307, 308), (307, 311), (308, 309), (309, 334), (309, 424), (310, 340), (310, 423), (311, 312), (313, 314), (313, 321), (314, 315), (315, 316), (316, 317), (317, 318), (318, 319), (319, 320), (321, 322), (322, 323), (323, 324), (324, 326), (325, 326), (325, 327), (328, 331), (328, 335), (329, 330), (329, 337), (330, 430), (331, 332), (333, 334), (333, 339), (334, 429), (335, 336), (336, 427), (337, 338), (338, 340), (339, 341), (340, 428), (341, 342), (343, 344), (343, 351), (344, 353), (345, 370), (345, 423), (345, 425), (346, 348), (346, 371), (346, 424), (347, 349), (347, 356), (348, 357), (349, 350), (351, 354), (352, 353), (352, 377), (352, 426), (354, 355), (356, 357), (358, 359), (358, 362), (359, 361), (360, 361), (362, 363), (363, 364), (364, 365), (365, 367), (366, 367), (366, 398), (367, 411), (367, 417), (368, 369), (368, 376), (369, 378), (370, 428), (370, 430), (371, 373), (371, 429), (372, 374), (372, 381), (373, 382), (374, 375), (376, 379), (377, 378), (377, 427), (379, 380), (381, 382), (383, 384), (383, 386), (384, 387), (385, 386), (387, 388), (388, 389), (388, 393), (388, 408), (389, 405), (390, 391), (390, 394), (391, 392), (393, 394), (395, 396), (395, 399), (396, 397), (398, 399), (400, 401), (400, 403), (401, 404), (402, 403), (404, 405), (406, 409), (406, 410), (407, 409), (408, 410), (411, 422), (412, 413), (412, 415), (413, 416), (414, 415), (416, 417), (418, 419), (418, 422), (419, 420), (420, 421), (529, 531), (529, 533), (530, 532), (530, 534), (533, 541), (534, 540), (535, 542), (535, 545), (536, 539), (536, 544), (537, 546), (537, 562), (538, 543), (538, 559), (539, 540), (541, 542), (543, 544), (545, 546), (547, 549), (547, 551), (548, 550), (548, 552), (551, 557), (552, 556), (553, 558), (553, 561), (554, 555), (554, 560), (555, 556), (557, 558), (559, 560), (561, 562), (563, 565), (563, 567), (564, 566), (564, 568), (567, 575), (568, 574), (569, 576), (569, 579), (570, 573), (570, 578), (571, 580), (571, 596), (572, 577), (572, 593), (573, 574), (575, 576), (577, 578), (579, 580), (581, 583), (581, 585), (582, 584), (582, 586), (585, 591), (586, 590), (587, 592), (587, 595), (588, 589), (588, 594), (589, 590), (591, 592), (593, 594), (595, 596)])
me_attire_hat_guardsmanshako.attributes.new('sharp_edge', 'BOOLEAN', 'EDGE').data.foreach_set('value', [ (min(e.vertices), max(e.vertices)) in _k for e in me_attire_hat_guardsmanshako.edges])
_uv = me_attire_hat_guardsmanshako.uv_layers.new(name='UVMap')
_uv.uv.foreach_set('vector', [0.0, 0.0, 0.0, 0.0, 0.0, 0.0, 0.0, 0.0, 0.0, 0.0, 0.0, 0.0, 0.0, 0.0, 0.0, 0.0, 0.0, 0.0, 0.0, 0.0, 0.0, 0.0, 0.0, 0.0, 0.0, 0.0, 0.0, 0.0, 0.0, 0.0, 0.0, 0.0, 0.0, 0.0, 0.0, 0.0, 0.0, 0.0, 0.0, 0.0, 0.0, 0.0, 0.0, 0.0, 0.0, 0.0, 0.0, 0.0, 0.0, 0.0, 0.0, 0.0, 0.0, 0.0, 0.0, 0.0, 0.0, 0.0, 0.0, 0.0, 0.0, 0.0, 0.0, 0.0, 0.0, 0.0, 0.0, 0.0, 0.0, 0.0, 0.0, 0.0, 0.0, 0.0, 0.0, 0.0, 0.0, 0.0, 0.0, 0.0, 0.0, 0.0, 0.0, 0.0, 0.0, 0.0, 0.0, 0.0, 0.0, 0.0, 0.0, 0.0, 0.0, 0.0, 0.0, 0.0, 0.0, 0.0, 0.0, 0.0, 0.0, 0.0, 0.0, 0.0, 0.0, 0.0, 0.0, 0.0, 0.0, 0.0, 0.0, 0.0, 0.0, 0.0, 0.0, 0.0, 0.0, 0.0, 0.0, 0.0, 0.0, 0.0, 0.0, 0.0, 0.0, 0.0, 0.0, 0.0, 0.0, 0.0, 0.0, 0.0, 0.0, 0.0, 0.0, 0.0, 0.0, 0.0, 0.0, 0.0, 0.0, 0.0, 0.0, 0.0, 0.0, 0.0, 0.0, 0.0, 0.0, 0.0, 0.0, 0.0, 0.0, 0.0, 0.0, 0.0, 0.0, 0.0, 0.0, 0.0, 0.0, 0.0, 0.0, 0.0, 0.0, 0.0, 0.0, 0.0, 0.0, 0.0, 0.0, 0.0, 0.0, 0.0, 0.0, 0.0, 0.0, 0.0, 0.0, 0.0, 0.0, 0.0, 0.0, 0.0, 0.0, 0.0, 0.0, 0.0, 0.0, 0.0, 0.0, 0.0, 0.0, 0.0, 0.0, 0.0, 0.0, 0.0, 0.0, 0.0, 0.0, 0.0, 0.0, 0.0, 0.0, 0.0, 0.0, 0.0, 0.0, 0.0, 0.0, 0.0, 0.0, 0.0, 0.0, 0.0, 0.0, 0.0, 0.0, 0.0, 0.0, 0.0, 0.0, 0.0, 0.0, 0.0, 0.0, 0.0, 0.0, 0.0, 0.0, 0.0, 0.0, 0.0, 0.0, 0.0, 0.0, 0.0, 0.0, 0.0, 0.0, 0.0, 0.0, 0.0, 0.0, 0.0, 0.0, 0.0, 0.0, 0.0, 0.0, 0.0, 0.0, 0.0, 0.0, 0.0, 0.0, 0.0, 0.0, 0.0, 0.0, 0.0, 0.0, 0.0, 0.0, 0.0, 0.0, 0.0, 0.0, 0.0, 0.0, 0.0, 0.0, 0.0, 0.0, 0.0, 0.0, 0.0, 0.0, 0.0, 0.0, 0.0, 0.0, 0.0, 0.0, 0.0, 0.0, 0.0, 0.0, 0.0, 0.0, 0.0, 0.0, 0.0, 0.0, 0.0, 0.0, 0.0, 0.0, 0.0, 0.0, 0.0, 0.0, 0.0, 0.0, 0.0, 0.0, 0.0, 0.0, 0.0, 0.0, 0.0, 0.0, 0.0, 0.0, 0.0, 0.0, 0.0, 0.0, 0.0, 0.0, 0.0, 0.0, 0.0, 0.0, 0.0, 0.0, 0.0, 0.0, 0.0, 0.0, 0.0, 0.0, 0.0, 0.0, 0.0, 0.0, 0.0, 0.0, 0.0, 0.0, 0.0, 0.0, 0.0, 0.0, 0.0, 0.0, 0.0, 0.0, 0.0, 0.0, 0.0, 0.0, 0.0, 0.0, 0.0, 0.0, 0.0, 0.0, 0.0, 0.0, 0.0, 0.0, 0.0, 0.0, 0.0, 0.0, 0.0, 0.0, 0.0, 0.0, 0.0, 0.0, 0.0, 0.0, 0.0, 0.0, 0.0, 0.0, 0.0, 0.0, 0.0, 0.0, 0.0, 0.0, 0.0, 0.0, 0.0, 0.0, 0.0, 0.0, 0.0, 0.0, 0.0, 0.0, 0.0, 0.0, 0.0, 0.0, 0.0, 0.0, 0.0, 0.0, 0.0, 0.0, 0.0, 0.0, 0.0, 0.0, 0.0, 0.0, 0.0, 0.0, 0.0, 0.0, 0.0, 0.0, 0.0, 0.0, 0.0, 0.0, 0.0, 0.0, 0.0, 0.0, 0.0, 0.0, 0.0, 0.0, 0.0, 0.0, 0.0, 0.0, 0.0, 0.0, 0.0, 0.0, 0.0, 0.0, 0.0, 0.0, 0.0, 0.0, 0.0, 0.0, 0.0, 0.0, 0.0, 0.0, 0.0, 0.0, 0.0, 0.0, 0.0, 0.0, 0.0, 0.0, 0.0, 0.0, 0.0, 0.0, 0.0, 0.0, 0.0, 0.0, 0.0, 0.0, 0.0, 0.0, 0.0, 0.0, 0.0, 0.0, 0.0, 0.0, 0.0, 0.0, 0.0, 0.0, 0.0, 0.0, 0.0, 0.0, 0.0, 0.0, 0.0, 0.0, 0.0, 0.0, 0.0, 0.0, 0.0, 0.0, 0.0, 0.0, 0.0, 0.0, 0.0, 0.0, 0.0, 0.0, 0.0, 0.0, 0.0, 0.0, 0.0, 0.0, 0.0, 0.0, 0.0, 0.0, 0.0, 0.0, 0.0, 0.0, 0.0, 0.0, 0.0, 0.0, 0.0, 0.0, 0.0, 0.0, 0.0, 0.0, 0.0, 0.0, 0.0, 0.0, 0.0, 0.0, 0.0, 0.0, 0.0, 0.0, 0.0, 0.0, 0.0, 0.0, 0.0, 0.0, 0.0, 0.0, 0.0, 0.0, 0.0, 0.0, 0.0, 0.0, 0.0, 0.0, 0.0, 0.0, 0.0, 0.0, 0.0, 0.0, 0.0, 0.0, 0.0, 0.0, 0.0, 0.0, 0.0, 0.0, 0.0, 0.0, 0.0, 0.0, 0.0, 0.0, 0.0, 0.0, 0.0, 0.0, 0.0, 0.0, 0.0, 0.0, 0.0, 0.0, 0.0, 0.0, 0.0, 0.0, 0.0, 0.0, 0.0, 0.0, 0.0, 0.0, 0.0, 0.0, 0.0, 0.0, 0.0, 0.0, 0.0, 0.0, 0.0, 0.0, 0.0, 0.0, 0.0, 0.0, 0.0, 0.0, 0.0, 0.0, 0.0, 0.0, 0.0, 0.0, 0.0, 0.0, 0.0, 0.0, 0.0, 0.0, 0.0, 0.0, 0.0, 0.0, 0.0, 0.0, 0.0, 0.0, 0.0, 0.0, 0.0, 0.0, 0.0, 0.0, 0.0, 0.0, 0.0, 0.0, 0.0, 0.0, 0.0, 0.0, 0.0, 0.0, 0.0, 0.0, 0.0, 0.0, 0.0, 0.0, 0.0, 0.0, 0.0, 0.0, 0.0, 0.0, 0.0, 0.0, 0.0, 0.0, 0.0, 0.0, 0.0, 0.0, 0.0, 0.0, 0.0, 0.0, 0.0, 0.0, 0.0, 0.0, 0.0, 0.0, 0.0, 0.0, 0.0, 0.0, 0.0, 0.0, 0.0, 0.0, 0.0, 0.0, 0.0, 0.0, 0.0, 0.0, 0.0, 0.0, 0.0, 0.0, 0.0, 0.0, 0.0, 0.0, 0.0, 0.0, 0.0, 0.0, 0.0, 0.0, 0.0, 0.0, 0.0, 0.0, 0.0, 0.0, 0.0, 0.0, 0.0, 0.0, 0.0, 0.0, 0.0, 0.0, 0.0, 0.0, 0.0, 0.0, 0.0, 0.0, 0.0, 0.0, 0.0, 0.0, 0.0, 0.0, 0.0, 0.0, 0.0, 0.0, 0.0, 0.0, 0.0, 0.0, 0.0, 0.0, 0.0, 0.0, 0.0, 0.0, 0.0, 0.0, 0.0, 0.0, 0.0, 0.0, 0.0, 0.0, 0.0, 0.0, 0.0, 0.0, 0.0, 0.0, 0.0, 0.0, 0.0, 0.0, 0.0, 0.0, 0.0, 0.0, 0.0, 0.0, 0.0, 0.0, 0.0, 0.0, 0.0, 0.0, 0.0, 0.0, 0.0, 0.0, 0.0, 0.0, 0.0, 0.0, 0.0, 0.0, 0.0, 0.0, 0.0, 0.0, 0.0, 0.0, 0.0, 0.0, 0.0, 0.0, 0.0, 0.0, 0.0, 0.0, 0.0, 0.0, 0.0, 0.0, 0.0, 0.0, 0.0, 0.0, 0.0, 0.0, 0.0, 0.0, 0.0, 0.0, 0.0, 0.0, 0.0, 0.0, 0.0, 0.0, 0.0, 0.0, 0.0, 0.0, 0.0, 0.0, 0.0, 0.0, 0.0, 0.0, 0.0, 0.0, 0.0, 0.0, 0.0, 0.0, 0.0, 0.0, 0.0, 0.0, 0.0, 0.0, 0.0, 0.0, 0.0, 0.0, 0.0, 0.0, 0.0, 0.0, 0.0, 0.0, 0.0, 0.0, 0.0, 0.0, 0.0, 0.0, 0.0, 0.0, 0.0, 0.0, 0.0, 0.0, 0.0, 0.0, 0.0, 0.0, 0.0, 0.0, 0.0, 0.0, 0.0, 0.0, 0.0, 0.0, 0.0, 0.0, 0.0, 0.0, 0.0, 0.0, 0.0, 0.0, 0.0, 0.0, 0.0, 0.0, 0.0, 0.0, 0.0, 0.0, 0.0, 0.0, 0.0, 0.0, 0.0, 0.0, 0.0, 0.0, 0.0, 0.0, 0.0, 0.0, 0.0, 0.0, 0.0, 0.0, 0.0, 0.0, 0.0, 0.0, 0.0, 0.0, 0.0, 0.0, 0.0, 0.0, 0.0, 0.0, 0.0, 0.0, 0.0, 0.0, 0.0, 0.0, 0.0, 0.0, 0.0, 0.0, 0.0, 0.0, 0.0, 0.0, 0.0, 0.0, 0.0, 0.0, 0.0, 0.0, 0.0, 0.0, 0.0, 0.0, 0.0, 0.0, 0.0, 0.0, 0.0, 0.0, 0.0, 0.0, 0.0, 0.0, 0.0, 0.0, 0.0, 0.0, 0.0, 0.0, 0.0, 0.0, 0.0, 0.0, 0.0, 0.0, 0.0, 0.0, 0.0, 0.0, 0.0, 0.0, 0.0, 0.0, 0.0, 0.0, 0.0, 0.0, 0.0, 0.0, 0.0, 0.0, 0.0, 0.0, 0.0, 0.0, 0.0, 0.0, 0.0, 0.0, 0.0, 0.0, 0.0, 0.0, 0.0, 0.0, 0.0, 0.0, 0.0, 0.0, 0.0, 0.0, 0.0, 0.0, 0.0, 0.0, 0.0, 0.0, 0.0, 0.0, 0.0, 0.0, 0.0, 0.0, 0.0, 0.0, 0.0, 0.0, 0.0, 0.0, 0.0, 0.0, 0.0, 0.0, 0.0, 0.0, 0.0, 0.0, 0.0, 0.0, 0.0, 0.0, 0.0, 0.0, 0.0, 0.0, 0.0, 0.0, 0.0, 0.0, 0.0, 0.0, 0.0, 0.0, 0.0, 0.0, 0.0, 0.0, 0.0, 0.0, 0.0, 0.0, 0.0, 0.0, 0.0, 0.0, 0.0, 0.0, 0.0, 0.0, 0.0, 0.0, 0.0, 0.0, 0.0, 0.0, 0.0, 0.0, 0.0, 0.0, 0.0, 0.0, 0.0, 0.0, 0.0, 0.0, 0.0, 0.0, 0.0, 0.0, 0.0, 0.0, 0.0, 0.0, 0.0, 0.0, 0.0, 0.0, 0.0, 0.0, 0.0, 0.0, 0.0, 0.0, 0.0, 0.0, 0.0, 0.0, 0.0, 0.0, 0.0, 0.0, 0.0, 0.0, 0.0, 0.0, 0.0, 0.0, 0.0, 0.0, 0.0, 0.0, 0.0, 0.0, 0.0, 0.0, 0.0, 0.0, 0.0, 0.0, 0.0, 0.0, 0.0, 0.0, 0.0, 0.0, 0.0, 0.0, 0.0, 0.0, 0.0, 0.0, 0.0, 0.0, 0.0, 0.0, 0.0, 0.0, 0.0, 0.0, 0.0, 0.0, 0.0, 0.0, 0.0, 0.0, 0.0, 0.0, 0.0, 0.0, 0.0, 0.0, 0.0, 0.0, 0.0, 0.0, 0.0, 0.0, 0.0, 0.0, 0.0, 0.0, 0.0, 0.0, 0.0, 0.0, 0.0, 0.0, 0.0, 0.0, 0.0, 0.0, 0.0, 0.0, 0.0, 0.0, 0.0, 0.0, 0.0, 0.0, 0.0, 0.0, 0.0, 0.0, 0.0, 0.0, 0.0, 0.0, 0.0, 0.0, 0.0, 0.0, 0.0, 0.0, 0.0, 0.0, 0.0, 0.0, 0.0, 0.0, 0.0, 0.0, 0.0, 0.0, 0.0, 0.0, 0.0, 0.0, 0.0, 0.0, 0.0, 0.0, 0.0, 0.0, 0.0, 0.0, 0.0, 0.0, 0.0, 0.0, 0.0, 0.0, 0.0, 0.0, 0.0, 0.0, 0.0, 0.0, 0.0, 0.0, 0.0, 0.0, 0.0, 0.0, 0.0, 0.0, 0.0, 0.0, 0.0, 0.0, 0.0, 0.0, 0.0, 0.0, 0.0, 0.0, 0.0, 0.0, 0.0, 0.0, 0.0, 0.0, 0.0, 0.0, 0.0, 0.0, 0.0, 0.0, 0.0, 0.0, 0.0, 0.0, 0.0, 0.0, 0.0, 0.0, 0.0, 0.0, 0.0, 0.0, 0.0, 0.0, 0.0, 0.0, 0.0, 0.0, 0.0, 0.0, 0.0, 0.0, 0.0, 0.0, 0.0, 0.0, 0.0, 0.0, 0.0, 0.0, 0.0, 0.0, 0.0, 0.0, 0.0, 0.0, 0.0, 0.0, 0.0, 0.0, 0.0, 0.0, 0.0, 0.0, 0.0, 0.0, 0.0, 0.0, 0.0, 0.0, 0.0, 0.0, 0.0, 0.0, 0.0, 0.0, 0.0, 0.0, 0.0, 0.0, 0.0, 0.0, 0.0, 0.0, 0.0, 0.0, 0.0, 0.0, 0.0, 0.0, 0.0, 0.0, 0.0, 0.0, 0.0, 0.0, 0.0, 0.0, 0.0, 0.0, 0.0, 0.0, 0.0, 0.0, 0.0, 0.0, 0.0, 0.0, 0.0, 0.0, 0.0, 0.0, 0.0, 0.0, 0.0, 0.0, 0.0, 0.0, 0.0, 0.0, 0.0, 0.0, 0.0, 0.0, 0.0, 0.0, 0.0, 0.0, 0.0, 0.0, 0.0, 0.0, 0.0, 0.0, 0.0, 0.0, 0.0, 0.0, 0.0, 0.0, 0.0, 0.0, 0.0, 0.0, 0.0, 0.0, 0.0, 0.0, 0.0, 0.0, 0.0, 0.0, 0.0, 0.0, 0.0, 0.0, 0.0, 0.0, 0.0, 0.0, 0.0, 0.0, 0.0, 0.0, 0.0, 0.0, 0.0, 0.0, 0.0, 0.0, 0.0, 0.0, 0.0, 0.0, 0.0, 0.0, 0.0, 0.0, 0.0, 0.0, 0.0, 0.0, 0.0, 0.0, 0.0, 0.0, 0.0, 0.0, 0.0, 0.0, 0.0, 0.0, 0.0, 0.0, 0.0, 0.0, 0.0, 0.0, 0.0, 0.0, 0.0, 0.0, 0.0, 0.0, 0.0, 0.0, 0.0, 0.0, 0.0, 0.0, 0.0, 0.0, 0.0, 0.0, 0.0, 0.0, 0.0, 0.0, 0.0, 0.0, 0.0, 0.0, 0.0, 0.0, 0.0, 0.0, 0.0, 0.0, 0.0, 0.0, 0.0, 0.0, 0.0, 0.0, 0.0, 0.0, 0.0, 0.0, 0.0, 0.0, 0.0, 0.0, 0.0, 0.0, 0.0, 0.0, 0.0, 0.0, 0.0, 0.0, 0.0, 0.0, 0.0, 0.0, 0.0, 0.0, 0.0, 0.0, 0.0, 0.0, 0.0, 0.0, 0.0, 0.0, 0.0, 0.0, 0.0, 0.0, 0.0, 0.0, 0.0, 0.0, 0.0, 0.0, 0.0, 0.0, 0.0, 0.0, 0.0, 0.0, 0.0, 0.0, 0.0, 0.0, 0.0, 0.0, 0.0, 0.0, 0.0, 0.0, 0.0, 0.0, 0.0, 0.0, 0.0, 0.0, 0.0, 0.0, 0.0, 0.0, 0.0, 0.0, 0.0, 0.0, 0.0, 0.0, 0.0, 0.0, 0.0, 0.0, 0.0, 0.0, 0.0, 0.0, 0.0, 0.0, 0.0, 0.0, 0.0, 0.0, 0.0, 0.0, 0.0, 0.0, 0.0, 0.0, 0.0, 0.0, 0.0, 0.0, 0.0, 0.0, 0.0, 0.0, 0.0, 0.0, 0.0, 0.0, 0.0, 0.0, 0.0, 0.0, 0.0, 0.0, 0.0, 0.0, 0.0, 0.0, 0.0, 0.0, 0.0, 0.0, 0.0, 0.0, 0.0, 0.0, 0.0, 0.0, 0.0, 0.0, 0.0, 0.0, 0.0, 0.0, 0.0, 0.0, 0.0, 0.0, 0.0, 0.0, 0.0, 0.0, 0.0, 0.0, 0.0, 0.0, 0.0, 0.0, 0.0, 0.0, 0.0, 0.0, 0.0, 0.0, 0.0, 0.0, 0.0, 0.0, 0.0, 0.0, 0.0, 0.0, 0.0, 0.0, 0.0, 0.0, 0.0, 0.0, 0.0, 0.0, 0.0, 0.0, 0.0, 0.0, 0.0, 0.0, 0.0, 0.0, 0.0, 0.0, 0.0, 0.0, 0.0, 0.0, 0.0, 0.0, 0.0, 0.0, 0.0, 0.0, 0.0, 0.0, 0.0, 0.0, 0.0, 0.0, 0.0, 0.0, 0.0, 0.0, 0.0, 0.0, 0.0, 0.0, 0.0, 0.0, 0.0, 0.0, 0.0, 0.0, 0.0, 0.0, 0.0, 0.0, 0.0, 0.0, 0.0, 0.0, 0.0, 0.0, 0.0, 0.0, 0.0, 0.0, 0.0, 0.0, 0.0, 0.0, 0.0, 0.0, 0.0, 0.0, 0.0, 0.0, 0.0, 0.0, 0.0, 0.0, 0.0, 0.0, 0.0, 0.0, 0.0, 0.0, 0.0, 0.0, 0.0, 0.0, 0.0, 0.0, 0.0, 0.0, 0.0, 0.0, 0.0, 0.0, 0.0, 0.0, 0.0, 0.0, 0.0, 0.0, 0.0, 0.0, 0.0, 0.0, 0.0, 0.0, 0.0, 0.0, 0.0, 0.0, 0.0, 0.0, 0.0, 0.0, 0.0, 0.0, 0.0, 0.0, 0.0, 0.0, 0.0, 0.0, 0.0, 0.0, 0.0, 0.0, 0.0, 0.0, 0.0, 0.0, 0.0, 0.0, 0.0, 0.0, 0.0, 0.0, 0.0, 0.0, 0.0, 0.0, 0.0, 0.0, 0.0, 0.0, 0.0, 0.0, 0.0, 0.0, 0.0, 0.0, 0.0, 0.0, 0.0, 0.0, 0.0, 0.0, 0.0, 0.0, 0.0, 0.0, 0.0, 0.0, 0.0, 0.0, 0.0, 0.0, 0.0, 0.0, 0.0, 0.0, 0.0, 0.0, 0.0, 0.0, 0.0, 0.0, 0.0, 0.0, 0.0, 0.0, 0.0, 0.0, 0.0, 0.0, 0.0, 0.0, 0.0, 0.0, 0.0, 0.0, 0.0, 0.0, 0.0, 0.0, 0.0, 0.0, 0.0, 0.0, 0.0, 0.0, 0.0, 0.0, 0.0, 0.0, 0.0, 0.0, 0.0, 0.0, 0.0, 0.0, 0.0, 0.0, 0.0, 0.0, 0.0, 0.0, 0.0, 0.0, 0.0, 0.0, 0.0, 0.0, 0.0, 0.0, 0.0, 0.0, 0.0, 0.0, 0.0, 0.0, 0.0, 0.0, 0.0, 0.0, 0.0, 0.0, 0.0, 0.0, 0.0, 0.0, 0.0, 0.0, 0.0, 0.0, 0.0, 0.0, 0.0, 0.0, 0.0, 0.0, 0.0, 0.0, 0.0, 0.0, 0.0, 0.0, 0.0, 0.0, 0.0, 0.0, 0.0, 0.0, 0.0, 0.0, 0.0, 0.0, 0.0, 0.0, 0.0, 0.0, 0.0, 0.0, 0.0, 0.0, 0.0, 0.0, 0.0, 0.0, 0.0, 0.0, 0.0, 0.0, 0.0, 0.0, 0.0, 0.0, 0.0, 0.0, 0.0, 0.0, 0.0, 0.0, 0.0, 0.0, 0.0, 0.0, 0.0, 0.0, 0.0, 0.0, 0.0, 0.0, 0.0, 0.0, 0.0, 0.0, 0.0, 0.0, 0.0, 0.0, 0.0, 0.0, 0.0, 0.0, 0.0, 0.0, 0.0, 0.0, 0.0, 0.0, 0.0, 0.0, 0.0, 0.0, 0.0, 0.0, 0.0, 0.0, 0.0, 0.0, 0.0, 0.0, 0.0, 0.0, 0.0, 0.0, 0.0, 0.0, 0.0, 0.0, 0.0, 0.0, 0.0, 0.0, 0.0, 0.0, 0.0, 0.0, 0.0, 0.0, 0.0, 0.0, 0.0, 0.0, 0.0, 0.0, 0.0, 0.0, 0.0, 0.0, 0.0, 0.0, 0.0, 0.0, 0.0, 0.0, 0.0, 0.0, 0.0, 0.0, 0.0, 0.0, 0.0, 0.0, 0.0, 0.0, 0.0, 0.0, 0.0, 0.0, 0.0, 0.0, 0.0, 0.0, 0.0, 0.0, 0.0, 0.0, 0.0, 0.0, 0.0, 0.0, 0.0, 0.0, 0.0, 0.0, 0.0, 0.0, 0.0, 0.0, 0.0, 0.0, 0.0, 0.0, 0.0, 0.0, 0.0, 0.0, 0.0, 0.0, 0.0, 0.0, 0.0, 0.0, 0.0, 0.0, 0.0, 0.0, 0.0, 0.0, 0.0, 0.0, 0.0, 0.0, 0.0, 0.0, 0.0, 0.0, 0.0, 0.0, 0.0, 0.0, 0.0, 0.0, 0.0, 0.0, 0.0, 0.0, 0.0, 0.0, 0.0, 0.0, 0.0, 0.0, 0.0, 0.0, 0.0, 0.0, 0.0, 0.0, 0.0, 0.0, 0.0, 0.0, 0.0, 0.0, 0.0, 0.0, 0.0, 0.0, 0.0, 0.0, 0.0, 0.0, 0.0, 0.0, 0.0, 0.0, 0.0, 0.0, 0.0, 0.0, 0.0, 0.0, 0.0, 0.0, 0.0, 0.0, 0.0, 0.0, 0.0, 0.0, 0.0, 0.0, 0.0, 0.0, 0.0, 0.0, 0.0, 0.0, 0.0, 0.0, 0.0, 0.0, 0.0, 0.0, 0.0, 0.0, 0.0, 0.0, 0.0, 0.0, 0.0, 0.0, 0.0, 0.0, 0.0, 0.0, 0.0, 0.0, 0.0, 0.0, 0.0, 0.0, 0.0, 0.0, 0.0, 0.0, 0.0, 0.0, 0.0, 0.0, 0.0, 0.0, 0.0, 0.0, 0.0, 0.0, 0.0, 0.0, 0.0, 0.0, 0.0, 0.0, 0.0, 0.0, 0.0, 0.0, 0.0, 0.0, 0.0, 0.0, 0.0, 0.0, 0.0, 0.0, 0.0, 0.0, 0.0, 0.0, 0.0, 0.0, 0.0, 0.0, 0.0, 0.0, 0.0, 0.0, 0.0, 0.0, 0.0, 0.0, 0.0, 0.0, 0.0, 0.0, 0.0, 0.0, 0.0, 0.0, 0.0, 0.0, 0.0, 0.0, 0.0, 0.0, 0.0, 0.0, 0.0, 0.0, 0.0, 0.0, 0.0, 0.0, 0.0, 0.0, 0.0, 0.0, 0.0, 0.0, 0.0, 0.0, 0.0, 0.0, 0.0, 0.0, 0.0, 0.0, 0.0, 0.0, 0.0, 0.0, 0.0, 0.0, 0.0, 0.0, 0.0, 0.0, 0.0, 0.0, 0.0, 0.0, 0.0, 0.0, 0.0, 0.0, 0.0, 0.0, 0.0, 0.0, 0.0, 0.0, 0.0, 0.0, 0.0, 0.0, 0.0, 0.0, 0.0, 0.0, 0.0, 0.0, 0.0, 0.0, 0.0, 0.0, 0.0, 0.0, 0.0, 0.0, 0.0, 0.0, 0.0, 0.0, 0.0, 0.0, 0.0, 0.0, 0.0, 0.0, 0.0, 0.0, 0.0, 0.0, 0.0, 0.0, 0.0, 0.0, 0.0, 0.0, 0.0, 0.0, 0.0, 0.0, 0.0, 0.0, 0.0, 0.0, 0.0, 0.0, 0.0, 0.0, 0.0, 0.0, 0.0, 0.0, 0.0, 0.0, 0.0, 0.0, 0.0, 0.0, 0.0, 0.0, 0.0, 0.0, 0.0, 0.0, 0.0, 0.0, 0.0, 0.0, 0.0, 0.0, 0.0, 0.0, 0.0, 0.0, 0.0, 0.0, 0.0, 0.0, 0.0, 0.0, 0.0, 0.0, 0.0, 0.0, 0.0, 0.0, 0.0, 0.0, 0.0, 0.0, 0.0, 0.0, 0.0, 0.0, 0.0, 0.0, 0.0, 0.0, 0.0, 0.0, 0.0, 0.0, 0.0, 0.0, 0.0, 0.0, 0.0, 0.0, 0.0, 0.0, 0.0, 0.0, 0.0, 0.0, 0.0, 0.0, 0.0, 0.0, 0.0, 0.0, 0.0, 0.0, 0.0, 0.0, 0.0, 0.0, 0.0, 0.0, 0.0, 0.0, 0.0, 0.0, 0.0, 0.0, 0.0, 0.0, 0.0, 0.0, 0.0, 0.0, 0.0, 0.0, 0.0, 0.0, 0.0, 0.0, 0.0, 0.0, 0.0, 0.0, 0.0, 0.0, 0.0, 0.0, 0.0, 0.0, 0.0, 0.0, 0.0, 0.0, 0.0, 0.0, 0.0, 0.0, 0.0, 0.0, 0.0, 0.0, 0.0, 0.0, 0.0, 0.0, 0.0, 0.0, 0.0, 0.0, 0.0, 0.0, 0.0, 0.0, 0.0, 0.0, 0.0, 0.0, 0.0, 0.0, 0.0, 0.0, 0.0, 0.0, 0.0, 0.0, 0.0, 0.0, 0.0, 0.0, 0.0, 0.0, 0.0, 0.0, 0.0, 0.0, 0.0, 0.0, 0.0, 0.0, 0.0, 0.0, 0.0, 0.0, 0.0, 0.0, 0.0, 0.0, 0.0, 0.0, 0.0, 0.0, 0.0, 0.0, 0.0, 0.0, 0.0, 0.0, 0.0, 0.0, 0.0, 0.0, 0.0, 0.0, 0.0, 0.0, 0.0, 0.0, 0.0, 0.0, 0.0, 0.0, 0.0, 0.0, 0.0, 0.0, 0.0, 0.0, 0.0, 0.0, 0.0, 0.0, 0.0, 0.0, 0.0, 0.0, 0.0, 0.0, 0.0, 0.0, 0.0, 0.0, 0.0, 0.0, 0.0, 0.0, 0.0, 0.0, 0.0, 0.0, 0.0, 0.0, 0.0, 0.0, 0.0, 0.0, 0.0, 0.0, 0.0, 0.0, 0.0, 0.0, 0.0, 0.0, 0.0, 0.0, 0.0, 0.0, 0.0, 0.0, 0.0, 0.0, 0.0, 0.0, 0.0, 0.0, 0.0, 0.0, 0.0, 0.0, 0.0, 0.0, 0.0, 0.0, 0.0, 0.0, 0.0, 0.0, 0.0, 0.0, 0.0, 0.0, 0.0, 0.0, 0.0, 0.0, 0.0, 0.0, 0.0, 0.0, 0.0, 0.0, 0.0, 0.0, 0.0, 0.0, 0.0, 0.0, 0.0, 0.0, 0.0, 0.0, 0.0, 0.0, 0.0, 0.0, 0.0, 0.0, 0.0, 0.0, 0.0, 0.0, 0.0, 0.0, 0.0, 0.0, 0.0, 0.0, 0.0, 0.0, 0.0, 0.0, 0.0, 0.0, 0.0, 0.0, 0.0, 0.0, 0.0, 0.0, 0.0, 0.0, 0.0, 0.0, 0.0, 0.0, 0.0, 0.0, 0.0, 0.0, 0.0, 0.0, 0.0, 0.0, 0.0, 0.0, 0.0, 0.0, 0.0, 0.0, 0.0, 0.0, 0.0, 0.0, 0.0, 0.0, 0.0, 0.0, 0.0, 0.0, 0.0, 0.0, 0.0, 0.0, 0.0, 0.0, 0.0, 0.0, 0.0, 0.0, 0.0, 0.0, 0.0, 0.0, 0.0, 0.0, 0.0, 0.0, 0.0, 0.0, 0.0, 0.0, 0.0, 0.0, 0.0, 0.0, 0.0, 0.0, 0.0, 0.0, 0.0, 0.0, 0.0, 0.0, 0.0, 0.0, 0.0, 0.0, 0.0, 0.0, 0.0, 0.0, 0.0, 0.0, 0.0, 0.0, 0.0, 0.0, 0.0, 0.0, 0.0, 0.0, 0.0, 0.0, 0.0, 0.0, 0.0, 0.0, 0.0, 0.0, 0.0, 0.0, 0.0, 0.0, 0.0, 0.0, 0.0, 0.0, 0.0, 0.0, 0.0, 0.0, 0.0, 0.0, 0.0, 0.0, 0.0, 0.0, 0.0, 0.0, 0.0, 0.0, 0.0, 0.0, 0.0, 0.0, 0.0, 0.0, 0.0, 0.0, 0.0, 0.0, 0.0, 0.0, 0.0, 0.0, 0.0, 0.0, 0.0, 0.0, 0.0, 0.0, 0.0, 0.0, 0.0, 0.0, 0.0, 0.0, 0.0, 0.0, 0.0, 0.0, 0.0, 0.0, 0.0, 0.0, 0.0, 0.0, 0.0, 0.0, 0.0, 0.0, 0.0, 0.0, 0.0, 0.0, 0.0, 0.0, 0.0, 0.0, 0.0, 0.0, 0.0, 0.0, 0.0, 0.0, 0.0, 0.0, 0.0, 0.0, 0.0, 0.0, 0.0, 0.0, 0.0, 0.0, 0.0, 0.0, 0.0, 0.0, 0.0, 0.0, 0.0, 0.0, 0.0, 0.0, 0.0, 0.0, 0.0, 0.0, 0.0, 0.0, 0.0, 0.0, 0.0, 0.0, 0.0, 0.0, 0.0, 0.0, 0.0, 0.0, 0.0, 0.0, 0.0, 0.0, 0.0, 0.0, 0.0, 0.0, 0.0, 0.0, 0.0, 0.0, 0.0, 0.0, 0.0, 0.0, 0.0, 0.0, 0.0, 0.0, 0.0, 0.0, 0.0, 0.0, 0.0, 0.0, 0.0, 0.0, 0.0, 0.0, 0.0, 0.0, 0.0, 0.0, 0.0, 0.0, 0.0, 0.0, 0.0, 0.0, 0.0, 0.0, 0.0, 0.0, 0.0, 0.0, 0.0, 0.0, 0.0, 0.0, 0.0, 0.0, 0.0, 0.0, 0.0, 0.0, 0.0, 0.0, 0.0, 0.0, 0.0, 0.0, 0.0, 0.0, 0.0, 0.0, 0.0, 0.0, 0.0, 0.0, 0.0, 0.0, 0.0, 0.0, 0.0, 0.0, 0.0, 0.0, 0.0, 0.0, 0.0, 0.0, 0.0, 0.0, 0.0, 0.0, 0.0, 0.0, 0.0, 0.0, 0.0, 0.0, 0.0, 0.0, 0.0, 0.0, 0.0, 0.0, 0.0, 0.0, 0.0, 0.0, 0.0, 0.0, 0.0, 0.0, 0.0, 0.0, 0.0, 0.0, 0.0, 0.0, 0.0, 0.0, 0.0, 0.0, 0.0, 0.0, 0.0, 0.0, 0.0, 0.0, 0.0, 0.0, 0.0, 0.0, 0.0, 0.0, 0.0, 0.0, 0.0, 0.0, 0.0, 0.0, 0.0, 0.0, 0.0, 0.0, 0.0, 0.0, 0.0, 0.0, 0.0, 0.0, 0.0, 0.0, 0.0, 0.0, 0.0, 0.0, 0.0, 0.0, 0.0, 0.0, 0.0, 0.0, 0.0, 0.0, 0.0, 0.0, 0.0, 0.0, 0.0, 0.0, 0.0, 0.0, 0.0, 0.0, 0.0, 0.0, 0.0, 0.0, 0.0, 0.0, 0.0, 0.0, 0.0, 0.0, 0.0, 0.0, 0.0, 0.0, 0.0, 0.0, 0.0, 0.0, 0.0, 0.0, 0.0, 0.0, 0.0, 0.0, 0.0, 0.0, 0.0, 0.0, 0.0, 0.0, 0.0, 0.0, 0.0, 0.0, 0.0, 0.0, 0.0, 0.0, 0.0, 0.0, 0.0, 0.0, 0.0, 0.0, 0.0, 0.0, 0.0, 0.0, 0.0, 0.0, 0.0, 0.0, 0.0, 0.0, 0.0, 0.0, 0.0, 0.0, 0.0, 0.0, 0.0, 0.0, 0.0, 0.0, 0.0, 0.0, 0.0, 0.0, 0.0, 0.0, 0.0, 0.0, 0.0, 0.0, 0.0, 0.0, 0.0, 0.0, 0.0, 0.0, 0.0, 0.0, 0.0, 0.0, 0.0, 0.0, 0.0, 0.0, 0.0, 0.0, 0.0, 0.0, 0.0, 0.0, 0.0, 0.0, 0.0, 0.0, 0.0, 0.0, 0.0, 0.0, 0.0, 0.0, 0.0, 0.0, 0.0, 0.0, 0.0, 0.0, 0.0, 0.0, 0.0, 0.0, 0.0, 0.0, 0.0, 0.0, 0.0, 0.0, 0.0, 0.0, 0.0, 0.0, 0.0, 0.0, 0.0, 0.0, 0.0, 0.0, 0.0, 0.0, 0.0, 0.0, 0.0, 0.0, 0.0, 0.0, 0.0, 0.0, 0.0, 0.0, 0.0, 0.0, 0.0, 0.0, 0.0, 0.0, 0.0, 0.0, 0.0, 0.0, 0.0, 0.0, 0.0, 0.0, 0.0, 0.0, 0.0, 0.0, 0.0, 0.0, 0.0, 0.0, 0.0, 0.0, 0.0, 0.0, 0.0, 0.0, 0.0, 0.0, 0.0, 0.0, 0.0, 0.0, 0.0, 0.0, 0.0, 0.0, 0.0, 0.0, 0.0, 0.0, 0.0, 0.0, 0.0, 0.0, 0.0, 0.0, 0.0, 0.0, 0.0, 0.0, 0.0, 0.0, 0.0, 0.0, 0.0, 0.0, 0.0, 0.0, 0.0, 0.0, 0.0, 0.0, 0.0, 0.0, 0.0, 0.0, 0.0, 0.0, 0.0, 0.0, 0.0, 0.0, 0.0, 0.0, 0.0, 0.0, 0.0, 0.0, 0.0, 0.0, 0.0, 0.0, 0.0, 0.0, 0.0, 0.0, 0.0, 0.0, 0.0, 0.0, 0.0, 0.0, 0.0, 0.0, 0.0, 0.0, 0.0, 0.0, 0.0, 0.0, 0.0, 0.0, 0.0, 0.0, 0.0, 0.0, 0.0, 0.0, 0.0, 0.0, 0.0, 0.0, 0.0, 0.0, 0.0, 0.0, 0.0, 0.0, 0.0, 0.0, 0.0, 0.0, 0.0, 0.0, 0.0, 0.0, 0.0, 0.0, 0.0, 0.0, 0.0, 0.0, 0.0, 0.0, 0.0, 0.0, 0.0, 0.0, 0.0, 0.0, 0.0, 0.0, 0.0, 0.0, 0.0, 0.0, 0.0, 0.0, 0.0, 0.0, 0.0, 0.0, 0.0, 0.0, 0.0, 0.0, 0.0, 0.0, 0.0, 0.0, 0.0, 0.0, 0.0, 0.0, 0.0, 0.0, 0.0, 0.0, 0.0, 0.0, 0.0, 0.0, 0.0, 0.0, 0.0, 0.0, 0.0, 0.0, 0.0, 0.0, 0.0, 0.0, 0.0, 0.0, 0.0, 0.0, 0.0, 0.0, 0.0, 0.0, 0.0, 0.0, 0.0, 0.0, 0.0, 0.0, 0.0, 0.0, 0.0, 0.0, 0.0, 0.0, 0.0, 0.0, 0.0, 0.0, 0.0, 0.0, 0.0, 0.0, 0.0, 0.0, 0.0, 0.0, 0.0, 0.0, 0.0, 0.0, 0.0, 0.0, 0.0, 0.0, 0.0, 0.0, 0.0, 0.0, 0.0, 0.0, 0.0, 0.0, 0.0, 0.0, 0.0, 0.0, 0.0, 0.0, 0.0, 0.0, 0.0, 0.0, 0.0, 0.0, 0.0, 0.0, 0.0, 0.0, 0.0, 0.0, 0.0, 0.0, 0.0, 0.0, 0.0, 0.0, 0.0, 0.0, 0.0, 0.0, 0.0, 0.0, 0.0, 0.0, 0.0, 0.0, 0.0, 0.0, 0.0, 0.0, 0.0, 0.0, 0.0, 0.0, 0.0, 0.0, 0.0, 0.0, 0.0, 0.0, 0.0, 0.0, 0.0, 0.0, 0.0, 0.0, 0.0, 0.0, 0.0, 0.0, 0.0, 0.0, 0.0, 0.0, 0.0, 0.0, 0.0, 0.0, 0.0, 0.0, 0.0, 0.0, 0.0, 0.0, 0.0, 0.0, 0.0, 0.0, 0.0, 0.0, 0.0, 0.0, 0.0, 0.0, 0.0, 0.0, 0.0, 0.0, 0.0, 0.0, 0.0, 0.0, 0.0, 0.0, 0.0, 0.0, 0.0, 0.0, 0.0, 0.0, 0.0, 0.0, 0.0, 0.0, 0.0, 0.0, 0.0, 0.0, 0.0, 0.0, 0.0, 0.0, 0.0, 0.0, 0.0, 0.0, 0.0, 0.0, 0.0, 0.0, 0.0, 0.0, 0.0, 0.0, 0.0, 0.0, 0.0, 0.0, 0.0, 0.0, 0.0, 0.0, 0.0, 0.0, 0.0, 0.0, 0.0, 0.0, 0.0, 0.0, 0.0, 0.0, 0.0, 0.0, 0.0, 0.0, 0.0, 0.0, 0.0, 0.0, 0.0, 0.0, 0.0, 0.0, 0.0, 0.0, 0.0, 0.0, 0.0, 0.0, 0.0, 0.0, 0.0, 0.0, 0.0, 0.0, 0.0, 0.0, 0.0, 0.0, 0.0, 0.0, 0.0, 0.0, 0.0, 0.0, 0.0, 0.0, 0.0, 0.0, 0.0, 0.0, 0.0, 0.0, 0.0, 0.0, 0.0, 0.0, 0.0, 0.0, 0.0, 0.0, 0.0, 0.0, 0.0, 0.0, 0.0, 0.0, 0.0, 0.0, 0.0, 0.0, 0.0, 0.0, 0.0, 0.0, 0.0, 0.0, 0.0, 0.0, 0.0, 0.0, 0.0, 0.0, 0.0, 0.0, 0.0, 0.0, 0.0, 0.0, 0.0, 0.0, 0.0, 0.0, 0.0, 0.0, 0.0, 0.0, 0.0, 0.0, 0.0, 0.0, 0.0, 0.0, 0.0, 0.0, 0.0, 0.0, 0.0, 0.0, 0.0, 0.0, 0.0, 0.0, 0.0, 0.0, 0.0, 0.0, 0.0, 0.0, 0.0, 0.0, 0.0, 0.0, 0.0, 0.0, 0.0, 0.0, 0.0, 0.0, 0.0, 0.0, 0.0, 0.0, 0.0, 0.0, 0.0, 0.0, 0.0, 0.0, 0.0, 0.0, 0.0, 0.0, 0.0, 0.0, 0.0, 0.0, 0.0, 0.0, 0.0, 0.0, 0.0, 0.0, 0.0, 0.0, 0.0, 0.0, 0.0, 0.0, 0.0, 0.0, 0.0, 0.0, 0.0, 0.0, 0.0, 0.08333, 0.5793, 0.08333, 0.7382, 7.451e-08, 0.7382, 7.451e-08, 0.5793, 0.8306, 0.3896, 0.8896, 0.3306, 0.75, 0.25, 0.8896, 0.3306, 0.9112, 0.25, 0.75, 0.25, 0.9112, 0.25, 0.8896, 0.1694, 0.75, 0.25, 0.8896, 0.1694, 0.8306, 0.1104, 0.75, 0.25, 0.8306, 0.1104, 0.75, 0.08881, 0.75, 0.25, 0.75, 0.08881, 0.6694, 0.1104, 0.75, 0.25, 0.6694, 0.1104, 0.6104, 0.1694, 0.75, 0.25, 0.6104, 0.1694, 0.5888, 0.25, 0.75, 0.25, 0.5888, 0.25, 0.6104, 0.3306, 0.75, 0.25, 0.6104, 0.3306, 0.6694, 0.3896, 0.75, 0.25, 0.6694, 0.3896, 0.75, 0.4112, 0.75, 0.25, 1.0, 0.5793, 1.0, 0.7382, 0.9167, 0.7382, 0.9167, 0.5793, 0.8333, 0.5793, 0.8333, 0.7382, 0.75, 0.7382, 0.75, 0.5793, 0.75, 0.5793, 0.75, 0.7382, 0.6667, 0.7382, 0.6667, 0.5793, 0.6667, 0.5793, 0.6667, 0.7382, 0.5833, 0.7382, 0.5833, 0.5793, 0.5833, 0.5793, 0.5833, 0.7382, 0.5, 0.7382, 0.5, 0.5793, 0.5, 0.5793, 0.5, 0.7382, 0.4167, 0.7382, 0.4167, 0.5793, 0.4167, 0.5793, 0.4167, 0.7382, 0.3333, 0.7382, 0.3333, 0.5793, 0.3333, 0.5793, 0.3333, 0.7382, 0.25, 0.7382, 0.25, 0.5793, 0.25, 0.5793, 0.25, 0.7382, 0.1667, 0.7382, 0.1667, 0.5793, 0.1667, 0.5793, 0.1667, 0.7382, 0.08333, 0.7382, 0.08333, 0.5793, 0.9167, 0.5793, 0.9167, 0.7382, 0.8333, 0.7382, 0.8333, 0.5793, 1.0, 0.5793, 0.9167, 0.5793, 0.9207, 0.5, 0.996, 0.5, 0.7558, 0.4885, 0.8642, 0.4594, 0.8306, 0.3896, 0.75, 0.4112, 0.9167, 0.5793, 0.8333, 0.5793, 0.8373, 0.5, 0.9127, 0.5, 0.8742, 0.4536, 0.9536, 0.3742, 0.8896, 0.3306, 0.8306, 0.3896, 0.8333, 0.5793, 0.75, 0.5793, 0.754, 0.5, 0.8293, 0.5, 0.9594, 0.3642, 0.9885, 0.2558, 0.9112, 0.25, 0.8896, 0.3306, 0.75, 0.5793, 0.6667, 0.5793, 0.6707, 0.5, 0.746, 0.5, 0.9885, 0.2442, 0.9594, 0.1358, 0.8896, 0.1694, 0.9112, 0.25, 0.6667, 0.5793, 0.5833, 0.5793, 0.5873, 0.5, 0.6627, 0.5, 0.9536, 0.1258, 0.8742, 0.04638, 0.8306, 0.1104, 0.8896, 0.1694, 0.5833, 0.5793, 0.5, 0.5793, 0.504, 0.5, 0.5793, 0.5, 0.8642, 0.04061, 0.7558, 0.01155, 0.75, 0.08881, 0.8306, 0.1104, 0.5, 0.5793, 0.4167, 0.5793, 0.4207, 0.5, 0.496, 0.5, 0.7442, 0.01155, 0.6358, 0.04061, 0.6694, 0.1104, 0.75, 0.08881, 0.4167, 0.5793, 0.3333, 0.5793, 0.3373, 0.5, 0.4127, 0.5, 0.6258, 0.04638, 0.5464, 0.1258, 0.6104, 0.1694, 0.6694, 0.1104, 0.3333, 0.5793, 0.25, 0.5793, 0.254, 0.5, 0.3293, 0.5, 0.5406, 0.1358, 0.5115, 0.2442, 0.5888, 0.25, 0.6104, 0.1694, 0.25, 0.5793, 0.1667, 0.5793, 0.1707, 0.5, 0.246, 0.5, 0.5115, 0.2558, 0.5406, 0.3642, 0.6104, 0.3306, 0.5888, 0.25, 0.1667, 0.5793, 0.08333, 0.5793, 0.08734, 0.5, 0.1627, 0.5, 0.5464, 0.3742, 0.6258, 0.4536, 0.6694, 0.3896, 0.6104, 0.3306, 0.08333, 0.5793, 7.451e-08, 0.5793, 0.004007, 0.5, 0.07933, 0.5, 0.6358, 0.4594, 0.7442, 0.4885, 0.75, 0.4112, 0.6694, 0.3896, 0.75, 0.4112, 0.8306, 0.3896, 0.75, 0.25, 0.08333, 0.5793, 7.451e-08, 0.5793, 7.451e-08, 0.7382, 0.08333, 0.7382, 0.8306, 0.3896, 0.75, 0.25, 0.8896, 0.3306, 0.8896, 0.3306, 0.75, 0.25, 0.9112, 0.25, 0.9112, 0.25, 0.75, 0.25, 0.8896, 0.1694, 0.8896, 0.1694, 0.75, 0.25, 0.8306, 0.1104, 0.8306, 0.1104, 0.75, 0.25, 0.75, 0.08881, 0.75, 0.08881, 0.75, 0.25, 0.6694, 0.1104, 0.6694, 0.1104, 0.75, 0.25, 0.6104, 0.1694, 0.6104, 0.1694, 0.75, 0.25, 0.5888, 0.25, 0.5888, 0.25, 0.75, 0.25, 0.6104, 0.3306, 0.6104, 0.3306, 0.75, 0.25, 0.6694, 0.3896, 0.6694, 0.3896, 0.75, 0.25, 0.75, 0.4112, 1.0, 0.5793, 0.9167, 0.5793, 0.9167, 0.7382, 1.0, 0.7382, 0.8333, 0.5793, 0.75, 0.5793, 0.75, 0.7382, 0.8333, 0.7382, 0.75, 0.5793, 0.6667, 0.5793, 0.6667, 0.7382, 0.75, 0.7382, 0.6667, 0.5793, 0.5833, 0.5793, 0.5833, 0.7382, 0.6667, 0.7382, 0.5833, 0.5793, 0.5, 0.5793, 0.5, 0.7382, 0.5833, 0.7382, 0.5, 0.5793, 0.4167, 0.5793, 0.4167, 0.7382, 0.5, 0.7382, 0.4167, 0.5793, 0.3333, 0.5793, 0.3333, 0.7382, 0.4167, 0.7382, 0.3333, 0.5793, 0.25, 0.5793, 0.25, 0.7382, 0.3333, 0.7382, 0.25, 0.5793, 0.1667, 0.5793, 0.1667, 0.7382, 0.25, 0.7382, 0.1667, 0.5793, 0.08333, 0.5793, 0.08333, 0.7382, 0.1667, 0.7382, 0.9167, 0.5793, 0.8333, 0.5793, 0.8333, 0.7382, 0.9167, 0.7382, 1.0, 0.5793, 0.996, 0.5, 0.9207, 0.5, 0.9167, 0.5793, 0.7558, 0.4885, 0.75, 0.4112, 0.8306, 0.3896, 0.8642, 0.4594, 0.9167, 0.5793, 0.9127, 0.5, 0.8373, 0.5, 0.8333, 0.5793, 0.8742, 0.4536, 0.8306, 0.3896, 0.8896, 0.3306, 0.9536, 0.3742, 0.8333, 0.5793, 0.8293, 0.5, 0.754, 0.5, 0.75, 0.5793, 0.9594, 0.3642, 0.8896, 0.3306, 0.9112, 0.25, 0.9885, 0.2558, 0.75, 0.5793, 0.746, 0.5, 0.6707, 0.5, 0.6667, 0.5793, 0.9885, 0.2442, 0.9112, 0.25, 0.8896, 0.1694, 0.9594, 0.1358, 0.6667, 0.5793, 0.6627, 0.5, 0.5873, 0.5, 0.5833, 0.5793, 0.9536, 0.1258, 0.8896, 0.1694, 0.8306, 0.1104, 0.8742, 0.04638, 0.5833, 0.5793, 0.5793, 0.5, 0.504, 0.5, 0.5, 0.5793, 0.8642, 0.04061, 0.8306, 0.1104, 0.75, 0.08881, 0.7558, 0.01155, 0.5, 0.5793, 0.496, 0.5, 0.4207, 0.5, 0.4167, 0.5793, 0.7442, 0.01155, 0.75, 0.08881, 0.6694, 0.1104, 0.6358, 0.04061, 0.4167, 0.5793, 0.4127, 0.5, 0.3373, 0.5, 0.3333, 0.5793, 0.6258, 0.04638, 0.6694, 0.1104, 0.6104, 0.1694, 0.5464, 0.1258, 0.3333, 0.5793, 0.3293, 0.5, 0.254, 0.5, 0.25, 0.5793, 0.5406, 0.1358, 0.6104, 0.1694, 0.5888, 0.25, 0.5115, 0.2442, 0.25, 0.5793, 0.246, 0.5, 0.1707, 0.5, 0.1667, 0.5793, 0.5115, 0.2558, 0.5888, 0.25, 0.6104, 0.3306, 0.5406, 0.3642, 0.1667, 0.5793, 0.1627, 0.5, 0.08734, 0.5, 0.08333, 0.5793, 0.5464, 0.3742, 0.6104, 0.3306, 0.6694, 0.3896, 0.6258, 0.4536, 0.08333, 0.5793, 0.07933, 0.5, 0.004007, 0.5, 7.451e-08, 0.5793, 0.6358, 0.4594, 0.6694, 0.3896, 0.75, 0.4112, 0.7442, 0.4885, 0.75, 0.4112, 0.75, 0.25, 0.8306, 0.3896, 0.0, 0.4965, 0.0, 1.0, 1.0, 1.0, 1.0, 0.4965, 1.0, 0.4965, 1.0, 0.4965, 0.0, 0.4965, 0.0, 0.4965, 1.0, 0.4965, 1.0, 0.4965, 0.0, 0.4965, 0.0, 0.4965, 1.0, 0.4965, 1.0, 0.4965, 0.0, 0.4965, 0.0, 0.4965, 1.0, 0.4965, 1.0, 0.4965, 0.0, 0.4965, 0.0, 0.4965, 1.0, 0.4965, 1.0, 0.4965, 0.0, 0.4965, 0.0, 0.4965, 1.0, 0.4965, 1.0, 0.4965, 0.0, 0.4965, 0.0, 0.4965, 1.0, 0.4965, 1.0, 0.4965, 0.0, 0.4965, 0.0, 0.4965, 0.0, 0.4965, 1.0, 0.4965, 1.0, 1.0, 0.0, 1.0, 1.0, 0.4965, 0.0, 0.4965, 0.0, 0.4965, 1.0, 0.4965, 1.0, 0.4965, 0.0, 0.4965, 0.0, 0.4965, 1.0, 0.4965, 1.0, 0.4965, 0.0, 0.4965, 0.0, 0.4965, 1.0, 0.4965, 1.0, 0.4965, 0.0, 0.4965, 0.0, 0.4965, 1.0, 0.4965, 1.0, 0.4965, 0.0, 0.4965, 0.0, 0.4965, 1.0, 0.4965, 1.0, 0.4965, 0.0, 0.4965, 0.0, 0.4965, 1.0, 0.4965, 1.0, 0.4965, 0.0, 0.4965, 0.0, 0.4965, 1.0, 0.4965, 0.0, 0.4965, 1.0, 0.4965, 1.0, 1.0, 0.0, 1.0, 1.0, 0.4965, 0.0, 0.4965, 0.0, 0.4965, 1.0, 0.4965, 0.0, 0.4965, 0.0, 0.4965, 1.0, 0.4965, 1.0, 0.4965, 0.0, 0.4965, 0.0, 0.4965, 1.0, 0.4965, 0.0, 0.4965, 0.0, 0.4965, 1.0, 0.4965, 0.0, 0.4965, 0.0, 0.4965, 1.0, 0.4965, 1.0, 0.4965, 0.0, 0.4965, 0.0, 0.4965, 1.0, 0.4965, 1.0, 0.4965, 0.0, 0.4965, 0.0, 0.4965, 1.0, 0.4965, 0.0, 0.4965, 0.0, 1.0, 1.0, 1.0, 1.0, 0.4965, 1.0, 0.4965, 1.0, 0.4965, 0.0, 0.4965, 0.0, 0.4965, 1.0, 0.4965, 0.0, 0.4965, 0.0, 0.4965, 1.0, 0.4965, 1.0, 0.4965, 0.0, 0.4965, 0.0, 0.4965, 1.0, 0.4965, 0.0, 0.4965, 0.0, 0.4965, 1.0, 0.4965, 0.0, 0.4965, 0.0, 0.4965, 1.0, 0.4965, 1.0, 0.4965, 0.0, 0.4965, 0.0, 0.4965, 1.0, 0.4965, 1.0, 0.4965, 0.0, 0.4965, 0.0, 0.4965, 1.0, 0.4965, 1.0, 0.4965, 1.0, 0.4965, 1.0, 0.4965, 0.0, 0.4965, 0.0, 1.0, 0.0, 1.0, 0.0, 0.4965, 0.0, 0.4965, 0.0, 0.4965, 0.0, 0.4965, 0.0, 0.4965, 0.0, 0.4965, 0.0, 0.4965, 0.0, 0.4965, 0.0, 0.4965, 1.0, 0.4965, 1.0, 0.4965, 1.0, 0.4965, 1.0, 0.4965, 0.0, 0.4965, 0.0, 0.4965, 0.0, 0.4965, 0.0, 0.4965, 0.0, 1.0, 0.0, 0.4965, 0.0, 0.4965, 0.0, 1.0, 1.0, 1.0, 1.0, 0.4965, 1.0, 0.4965, 1.0, 1.0, 1.0, 0.4965, 1.0, 0.4965, 1.0, 0.4965, 1.0, 0.4965, 0.0, 0.4965, 0.0, 0.4965, 0.0, 0.4965, 0.0, 0.4965, 1.0, 0.4965, 1.0, 1.0, 1.0, 1.0, 1.0, 0.4965, 0.0, 0.4965, 0.0, 0.4965, 0.0, 0.4965, 0.0, 0.4965, 1.0, 0.4965, 1.0, 0.4965, 1.0, 0.4965, 1.0, 0.4965, 1.0, 0.4965, 1.0, 0.4965, 1.0, 0.4965, 1.0, 0.4965, 1.0, 0.4965, 1.0, 0.4965, 1.0, 0.4965, 1.0, 0.4965, 0.0, 0.4965, 0.0, 0.4965, 0.0, 0.4965, 0.0, 0.4965, 0.0, 0.4965, 0.0, 0.4965, 0.0, 0.4965, 0.0, 0.4965, 1.0, 0.4965, 1.0, 0.4965, 1.0, 0.4965, 1.0, 0.4965, 1.0, 0.4965, 1.0, 0.4965, 1.0, 0.4965, 1.0, 0.4965, 0.0, 0.4965, 0.0, 0.4965, 0.0, 0.4965, 0.0, 0.4965, 0.0, 0.4965, 0.0, 0.4965, 0.0, 0.4965, 0.0, 0.4965, 1.0, 0.4965, 1.0, 0.4965, 1.0, 0.4965, 1.0, 0.4965, 1.0, 0.4965, 1.0, 0.4965, 1.0, 0.4965, 1.0, 0.4965, 0.0, 0.4965, 0.0, 0.4965, 0.0, 0.4965, 0.0, 0.4965, 0.0, 0.4965, 0.0, 0.4965, 0.0, 0.4965, 0.0, 0.4965, 1.0, 0.4965, 1.0, 0.4965, 1.0, 0.4965, 1.0, 0.4965, 1.0, 0.4965, 1.0, 0.4965, 1.0, 0.4965, 1.0, 0.4965, 0.0, 0.4965, 0.0, 0.4965, 0.0, 0.4965, 0.0, 0.4965, 0.0, 0.4965, 0.0, 0.4965, 0.0, 0.4965, 0.0, 0.4965, 0.0, 0.4965, 0.0, 0.4965, 0.0, 0.4965, 0.0, 0.4965, 1.0, 0.4965, 1.0, 0.4965, 1.0, 0.4965, 1.0, 0.4965, 1.0, 0.4965, 1.0, 0.4965, 1.0, 0.4965, 1.0, 0.4965, 1.0, 0.4965, 1.0, 0.4965, 0.0, 0.4965, 1.0, 0.4965, 0.0, 0.4965, 1.0, 0.4965, 1.0, 0.4965, 0.0, 0.4965, 1.0, 0.4965, 1.0, 0.4965, 1.0, 0.4965, 0.0, 0.4965, 1.0, 0.4965, 1.0, 0.4965, 0.0, 0.4965, 1.0, 0.4965, 0.0, 0.4965, 1.0, 0.4965])
me_attire_hat_guardsmanshako.update()

# ---- objects
ob_attire_hat_guardsmanshako = bpy.data.objects.new('Attire_Hat_GuardsmanShako', me_attire_hat_guardsmanshako)

# ---- transforms, parenting, visibility, modifiers, constraints
ob_attire_hat_guardsmanshako.location = (0.0, 0.0, 0.0)

# ---- collection membership
scene.collection.objects.link(ob_attire_hat_guardsmanshako)

# ---- scene / render settings (as saved in the file)
scene.frame_start = 1; scene.frame_end = 250; scene.frame_set(1)
scene.render.engine = 'BLENDER_EEVEE_NEXT'
scene.eevee.ray_tracing_options.trace_max_roughness = 0.0
bpy.context.view_layer.update()

# ---- added for rendering (the .blend has no active camera and no usable light): camera, sun
cam_auto = bpy.data.cameras.new('AutoCamera')
cam_auto.lens = 50.0
cam_auto.sensor_width = 36.0
cam_auto.clip_end = 1000.0
ob_auto_camera = bpy.data.objects.new('AutoCamera', cam_auto)
scene.collection.objects.link(ob_auto_camera)
ob_auto_camera.location = (0.356756, -0.438642, 0.368839)
ob_auto_camera.rotation_euler = (1.09748, -7.21219e-08, 0.694738)
scene.camera = ob_auto_camera
light_auto_sun = bpy.data.lights.new('AutoSun', 'SUN')
light_auto_sun.energy = 3.0
light_auto_sun.angle = 0.0523599
ob_auto_sun = bpy.data.objects.new('AutoSun', light_auto_sun)
scene.collection.objects.link(ob_auto_sun)
ob_auto_sun.rotation_euler = (0.872665, 0.174533, 0.523599)
bpy.context.view_layer.update()
